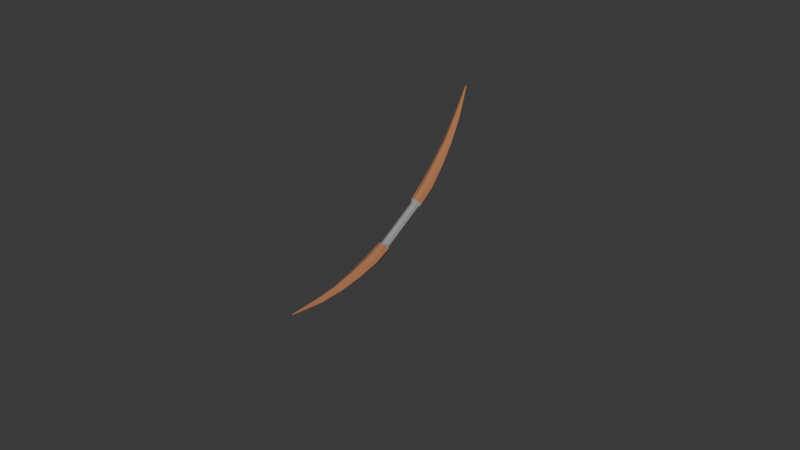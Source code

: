 # Source: arc.blend  (saved by Blender 4.3.34; exported with 4.5.12 LTS)
import bpy
from mathutils import Matrix  # noqa: F401  (used for matrix-valued properties, if any)

bpy.ops.wm.read_factory_settings(use_empty=True)
scene = bpy.context.scene
scene.name = 'Scene'

# ---- collections
col_collection = bpy.data.collections.new('Collection'); scene.collection.children.link(col_collection)
col_gltf_not_exported = bpy.data.collections.new('glTF_not_exported'); scene.collection.children.link(col_gltf_not_exported)
col_gltf_not_exported.hide_render = True
col_gltf_not_exported.hide_viewport = True

# ---- materials (node trees are filled in below, after node groups)
mat_wood = bpy.data.materials.new('Wood')
mat_wood.use_backface_culling = True
mat_wood.diffuse_color = (0.402, 0.1621, 0.07288, 1.0)
mat_gray = bpy.data.materials.new('Gray')
mat_gray.use_backface_culling = True
mat_gray.diffuse_color = (0.3108, 0.3108, 0.3108, 1.0)

# ---- material node trees
mat_wood.use_nodes = True; mat_wood.node_tree.nodes.clear()
_N = mat_wood.node_tree.nodes; _L = mat_wood.node_tree.links
n0 = _N.new('ShaderNodeBsdfPrincipled'); n0.name = 'Principled BSDF'; n0.location = (10, 300)
n0.inputs[0].default_value = (0.402, 0.1621, 0.07288, 1.0)
n0.inputs[2].default_value = 1.0
n1 = _N.new('ShaderNodeOutputMaterial'); n1.name = 'Material Output'; n1.location = (300, 300)
_L.new(n0.outputs[0], n1.inputs[0])
n1.is_active_output = True
mat_gray.use_nodes = True; mat_gray.node_tree.nodes.clear()
_N = mat_gray.node_tree.nodes; _L = mat_gray.node_tree.links
n0 = _N.new('ShaderNodeBsdfPrincipled'); n0.name = 'Principled BSDF'; n0.location = (10, 300)
n0.inputs[0].default_value = (0.3108, 0.3108, 0.3108, 1.0)
n0.inputs[2].default_value = 1.0
n1 = _N.new('ShaderNodeOutputMaterial'); n1.name = 'Material Output'; n1.location = (300, 300)
_L.new(n0.outputs[0], n1.inputs[0])
n1.is_active_output = True

# ---- world
world_world = bpy.data.worlds.new('World'); scene.world = world_world
world_world.use_nodes = True; world_world.node_tree.nodes.clear()
_N = world_world.node_tree.nodes; _L = world_world.node_tree.links
n0 = _N.new('ShaderNodeOutputWorld'); n0.name = 'World Output'; n0.location = (300, 300)
n1 = _N.new('ShaderNodeBackground'); n1.name = 'Background'; n1.location = (10, 300)
n1.inputs[0].default_value = (0.05088, 0.05088, 0.05088, 1.0)
_L.new(n1.outputs[0], n0.inputs[0])
n0.is_active_output = True
world_world.color = (0.05088, 0.05088, 0.05088)
world_world.sun_shadow_jitter_overblur = 0.0

# ---- meshes
me_arc = bpy.data.meshes.new('Arc')
me_arc.from_pydata([(1.588, -0.008288, -4.901), (1.588, 0.008288, -4.901), (1.588, -0.008288, 4.901), (1.588, 0.008288, 4.901), (1.572, -0.008288, -4.901), (1.572, 0.008288, -4.901), (1.572, -0.008288, 4.901), (1.572, 0.008288, 4.901), (0.1823, -0.1311, 1.003), (0.1202, -0.2439, 1.682), (0.006912, -0.219, 1.003), (0.1202, 0.2439, 1.682), (0.2328, 0.1379, 2.484), (0.3476, 0.2224, 2.484), (0.006912, 0.219, 1.003), (-0.01642, 0.1594, 1.682), (0.1202, 0.2439, 1.682), (-0.1685, -0.1312, 1.003), (-0.1033, -2.99e-07, 1.682), (-0.2121, -1.785e-07, 1.003), (0.226, -1.803e-07, 1.003), (0.2571, 0.1594, 1.682), (0.3439, -2.705e-07, 1.682), (0.5497, -3.475e-07, 2.484), (0.735, 0.105, 3.296), (0.8096, -4.174e-07, 3.296), (-0.01642, -0.1594, 1.682), (0.1458, -3.948e-07, 2.484), (-0.1033, -2.99e-07, 1.682), (0.3439, -2.705e-07, 1.682), (0.4629, 0.1379, 2.484), (0.5497, -3.475e-07, 2.484), (0.2571, -0.1594, 1.682), (0.3476, -0.2224, 2.484), (0.1202, -0.2439, 1.682), (0.4629, -0.1379, 2.484), (0.6507, -0.1778, 3.296), (0.3476, -0.2224, 2.484), (0.3476, 0.2224, 2.484), (0.5668, 0.105, 3.296), (0.6507, 0.1778, 3.296), (0.2328, -0.1379, 2.484), (0.492, -4.563e-07, 3.296), (0.1458, -3.945e-07, 2.484), (0.6507, 0.1778, 3.296), (1.012, 0.07108, 4.117), (1.064, 0.131, 4.102), (0.5668, -0.105, 3.296), (0.9535, -5.067e-07, 4.134), (0.492, -4.558e-07, 3.296), (0.8096, -4.174e-07, 3.296), (1.116, 0.07108, 4.087), (1.175, -4.728e-07, 4.07), (0.735, -0.105, 3.296), (1.064, -0.131, 4.102), (0.6507, -0.1778, 3.296), (1.012, -0.07108, 4.117), (1.653, -5.399e-07, 5.05), (0.9535, -5.063e-07, 4.134), (1.175, -4.728e-07, 4.07), (1.684, 0.009948, 5.05), (1.7, -5.344e-07, 5.05), (1.116, -0.07108, 4.087), (1.676, -0.02578, 5.05), (1.064, -0.131, 4.102), (1.064, 0.131, 4.102), (1.669, 0.009948, 5.05), (1.676, 0.02578, 5.05), (1.684, -5.362e-07, 5.05), (1.684, 0.009948, 5.05), (1.676, 0.02578, 5.05), (1.684, -0.009949, 5.05), (1.676, -0.02578, 5.05), (1.175, -4.728e-07, 4.07), (1.684, -0.009949, 5.05), (1.116, -0.07108, 4.087), (1.012, 0.07108, 4.117), (1.653, -5.399e-07, 5.05), (1.669, 0.009948, 5.05), (0.8096, -4.174e-07, 3.296), (1.116, -0.07108, 4.087), (0.735, -0.105, 3.296), (0.5668, 0.105, 3.296), (0.9535, -5.067e-07, 4.134), (1.012, 0.07108, 4.117), (0.2328, 0.1379, 2.484), (0.492, -4.56e-07, 3.296), (0.5668, 0.105, 3.296), (0.3439, -2.705e-07, 1.682), (0.4629, -0.1379, 2.484), (0.2571, -0.1594, 1.682), (-0.01642, 0.1594, 1.682), (0.1458, -3.945e-07, 2.484), (0.2328, 0.1379, 2.484), (0.5497, -3.475e-07, 2.484), (0.735, -0.105, 3.296), (0.4629, -0.1379, 2.484), (0.226, -1.782e-07, 1.003), (0.2571, -0.1594, 1.682), (0.1823, -0.1311, 1.003), (-0.1685, 0.1312, 1.003), (-0.1033, -2.99e-07, 1.682), (-0.01642, 0.1594, 1.682), (1.669, -0.009949, 5.05), (1.653, -5.399e-07, 5.05), (1.669, 0.009948, 5.05), (1.116, 0.07108, 4.087), (1.676, 0.02578, 5.05), (1.684, 0.009948, 5.05), (1.064, -0.131, 4.102), (1.669, -0.009949, 5.05), (1.012, -0.07108, 4.117), (0.6507, -0.1778, 3.296), (1.012, -0.07108, 4.117), (0.5668, -0.105, 3.296), (0.735, 0.105, 3.296), (1.064, 0.131, 4.102), (1.116, 0.07108, 4.087), (0.4629, 0.1379, 2.484), (0.6507, 0.1778, 3.296), (0.735, 0.105, 3.296), (0.3476, -0.2224, 2.484), (0.5668, -0.105, 3.296), (0.2328, -0.1379, 2.484), (0.1202, -0.2439, 1.682), (0.2328, -0.1379, 2.484), (-0.01642, -0.1594, 1.682), (0.1823, 0.1311, 1.003), (0.1202, 0.2439, 1.682), (0.2571, 0.1594, 1.682), (0.2571, 0.1594, 1.682), (0.3476, 0.2224, 2.484), (0.4629, 0.1379, 2.484), (0.006912, -0.219, 1.003), (-0.01642, -0.1594, 1.682), (-0.1685, -0.1312, 1.003), (0.1202, -0.2439, -1.682), (0.1823, -0.1311, -1.003), (0.006912, -0.219, -1.003), (0.1202, 0.2439, -1.682), (0.2328, 0.1379, -2.484), (-0.01642, 0.1594, -1.682), (0.006912, 0.219, -1.003), (-0.01642, 0.1594, -1.682), (-0.1685, 0.1312, -1.003), (-0.1033, 2.872e-07, -1.682), (-0.1685, -0.1312, -1.003), (-0.2121, 1.748e-07, -1.003), (0.226, 1.581e-07, -1.003), (0.2571, 0.1594, -1.682), (0.1823, 0.1311, -1.003), (0.5497, 3.403e-07, -2.484), (0.735, 0.105, -3.296), (0.4629, 0.1379, -2.484), (0.1458, 3.535e-07, -2.484), (-0.01642, -0.1594, -1.682), (-0.1033, 2.87e-07, -1.682), (0.3439, 2.578e-07, -1.682), (0.4629, 0.1379, -2.484), (0.2571, 0.1594, -1.682), (0.3476, -0.2224, -2.484), (0.2571, -0.1594, -1.682), (0.1202, -0.2439, -1.682), (0.6507, -0.1778, -3.296), (0.4629, -0.1379, -2.484), (0.3476, -0.2224, -2.484), (0.3476, 0.2224, -2.484), (0.5668, 0.105, -3.296), (0.2328, 0.1379, -2.484), (0.492, 4.278e-07, -3.296), (0.2328, -0.1379, -2.484), (0.1458, 3.469e-07, -2.484), (0.6507, 0.1778, -3.296), (1.012, 0.07108, -4.117), (0.5668, 0.105, -3.296), (0.9535, 5.092e-07, -4.134), (0.5668, -0.105, -3.296), (0.492, 4.282e-07, -3.296), (0.8096, 4.232e-07, -3.296), (1.116, 0.07108, -4.087), (0.735, 0.105, -3.296), (1.064, -0.131, -4.102), (0.735, -0.105, -3.296), (0.6507, -0.1778, -3.296), (1.653, 5.942e-07, -5.05), (1.012, -0.07108, -4.117), (0.9535, 5.094e-07, -4.134), (1.175, 4.984e-07, -4.07), (1.684, 0.009949, -5.05), (1.116, 0.07108, -4.087), (1.676, -0.02578, -5.05), (1.116, -0.07108, -4.087), (1.064, -0.131, -4.102), (1.064, 0.131, -4.102), (1.669, 0.009949, -5.05), (1.012, 0.07108, -4.117), (1.684, 5.937e-07, -5.05), (1.684, 5.937e-07, -5.05), (1.684, 0.009949, -5.05), (1.684, 0.009949, -5.05), (1.7, 5.934e-07, -5.05), (1.684, -0.009948, -5.05), (1.684, -0.009948, -5.05), (1.676, -0.02578, -5.05), (1.676, -0.02578, -5.05), (1.684, -0.009948, -5.05), (1.175, 4.984e-07, -4.07), (1.116, -0.07108, -4.087), (1.012, 0.07108, -4.117), (1.653, 5.942e-07, -5.05), (0.9535, 5.094e-07, -4.134), (1.116, -0.07108, -4.087), (0.8096, 4.232e-07, -3.296), (0.735, -0.105, -3.296), (0.5668, 0.105, -3.296), (0.9535, 5.092e-07, -4.134), (0.492, 4.282e-07, -3.296), (0.2328, 0.1379, -2.484), (0.492, 4.278e-07, -3.296), (0.1458, 3.469e-07, -2.484), (0.4629, -0.1379, -2.484), (0.3439, 2.578e-07, -1.682), (0.2571, -0.1594, -1.682), (-0.01642, 0.1594, -1.682), (0.1458, 3.538e-07, -2.484), (-0.1033, 2.871e-07, -1.682), (0.735, -0.105, -3.296), (0.5497, 3.403e-07, -2.484), (0.4629, -0.1379, -2.484), (0.2571, -0.1594, -1.682), (0.226, 1.58e-07, -1.003), (0.1823, -0.1311, -1.003), (-0.1685, 0.1312, -1.003), (-0.1033, 2.872e-07, -1.682), (-0.2121, 1.748e-07, -1.003), (1.669, -0.009948, -5.05), (1.669, 0.009949, -5.05), (1.653, 5.942e-07, -5.05), (1.116, 0.07108, -4.087), (1.676, 0.02578, -5.05), (1.064, 0.131, -4.102), (1.669, -0.009948, -5.05), (1.064, -0.131, -4.102), (1.012, -0.07108, -4.117), (1.012, -0.07108, -4.117), (0.6507, -0.1778, -3.296), (0.5668, -0.105, -3.296), (0.735, 0.105, -3.296), (1.064, 0.131, -4.102), (0.6507, 0.1778, -3.296), (0.4629, 0.1379, -2.484), (0.6507, 0.1778, -3.296), (0.3476, 0.2224, -2.484), (0.5668, -0.105, -3.296), (0.3476, -0.2224, -2.484), (0.2328, -0.1379, -2.484), (0.2328, -0.1379, -2.484), (0.1202, -0.2439, -1.682), (-0.01642, -0.1594, -1.682), (0.1823, 0.1311, -1.003), (0.1202, 0.2439, -1.682), (0.006912, 0.219, -1.003), (0.2571, 0.1594, -1.682), (0.3476, 0.2224, -2.484), (0.1202, 0.2439, -1.682), (-0.01642, -0.1594, -1.682), (0.006912, -0.219, -1.003), (-0.1685, -0.1312, -1.003), (0.1823, -0.1311, 1.003), (0.2571, -0.1594, 1.682), (0.1202, -0.2439, 1.682), (0.1202, 0.2439, 1.682), (-0.01642, 0.1594, 1.682), (0.2328, 0.1379, 2.484), (0.006912, 0.219, 1.003), (-0.1685, 0.1312, 1.003), (-0.01642, 0.1594, 1.682), (-0.1685, -0.1312, 1.003), (-0.01642, -0.1594, 1.682), (-0.1033, -2.99e-07, 1.682), (0.226, -1.782e-07, 1.003), (0.1823, 0.1311, 1.003), (0.2571, 0.1594, 1.682), (0.5497, -3.475e-07, 2.484), (0.4629, 0.1379, 2.484), (0.735, 0.105, 3.296), (-0.01642, -0.1594, 1.682), (0.2328, -0.1379, 2.484), (0.1458, -3.945e-07, 2.484), (0.3439, -2.705e-07, 1.682), (0.2571, 0.1594, 1.682), (0.4629, 0.1379, 2.484), (0.2571, -0.1594, 1.682), (0.4629, -0.1379, 2.484), (0.3476, -0.2224, 2.484), (0.4629, -0.1379, 2.484), (0.735, -0.105, 3.296), (0.6507, -0.1778, 3.296), (0.3476, 0.2224, 2.484), (0.2328, 0.1379, 2.484), (0.5668, 0.105, 3.296), (0.2328, -0.1379, 2.484), (0.5668, -0.105, 3.296), (0.492, -4.56e-07, 3.296), (0.6507, 0.1778, 3.296), (0.5668, 0.105, 3.296), (1.012, 0.07108, 4.117), (0.5668, -0.105, 3.296), (1.012, -0.07108, 4.117), (0.9535, -5.067e-07, 4.134), (0.8096, -4.174e-07, 3.296), (0.735, 0.105, 3.296), (1.116, 0.07108, 4.087), (0.735, -0.105, 3.296), (1.116, -0.07108, 4.087), (1.064, -0.131, 4.102), (1.012, -0.07108, 4.117), (1.669, -0.009949, 5.05), (1.653, -5.399e-07, 5.05), (1.175, -4.728e-07, 4.07), (1.116, 0.07108, 4.087), (1.684, 0.009948, 5.05), (1.116, -0.07108, 4.087), (1.684, -0.009949, 5.05), (1.676, -0.02578, 5.05), (1.064, 0.131, 4.102), (1.012, 0.07108, 4.117), (1.669, 0.009948, 5.05), (1.7, -5.344e-07, 5.05), (1.175, -4.728e-07, 4.07), (1.7, -5.344e-07, 5.05), (1.684, -0.009949, 5.05), (1.012, 0.07108, 4.117), (0.9535, -5.063e-07, 4.134), (1.653, -5.399e-07, 5.05), (0.8096, -4.174e-07, 3.296), (1.175, -4.728e-07, 4.07), (1.116, -0.07108, 4.087), (0.5668, 0.105, 3.296), (0.492, -4.558e-07, 3.296), (0.9535, -5.067e-07, 4.134), (0.2328, 0.1379, 2.484), (0.1458, -3.945e-07, 2.484), (0.492, -4.563e-07, 3.296), (0.3439, -2.705e-07, 1.682), (0.5497, -3.475e-07, 2.484), (0.4629, -0.1379, 2.484), (-0.01642, 0.1594, 1.682), (-0.1033, -2.99e-07, 1.682), (0.1458, -3.95e-07, 2.484), (0.5497, -3.475e-07, 2.484), (0.8096, -4.174e-07, 3.296), (0.735, -0.105, 3.296), (0.226, -1.803e-07, 1.003), (0.3439, -2.705e-07, 1.682), (0.2571, -0.1594, 1.682), (-0.1685, 0.1312, 1.003), (-0.2121, -1.785e-07, 1.003), (-0.1033, -2.99e-07, 1.682), (1.116, 0.07108, 4.087), (1.064, 0.131, 4.102), (1.676, 0.02578, 5.05), (1.064, -0.131, 4.102), (1.676, -0.02578, 5.05), (1.669, -0.009949, 5.05), (0.6507, -0.1778, 3.296), (1.064, -0.131, 4.102), (1.012, -0.07108, 4.117), (0.735, 0.105, 3.296), (0.6507, 0.1778, 3.296), (1.064, 0.131, 4.102), (0.4629, 0.1379, 2.484), (0.3476, 0.2224, 2.484), (0.6507, 0.1778, 3.296), (0.3476, -0.2224, 2.484), (0.6507, -0.1778, 3.296), (0.5668, -0.105, 3.296), (0.1202, -0.2439, 1.682), (0.3476, -0.2224, 2.484), (0.2328, -0.1379, 2.484), (0.1823, 0.1311, 1.003), (0.006912, 0.219, 1.003), (0.1202, 0.2439, 1.682), (0.2571, 0.1594, 1.682), (0.1202, 0.2439, 1.682), (0.3476, 0.2224, 2.484), (0.006912, -0.219, 1.003), (0.1202, -0.2439, 1.682), (-0.01642, -0.1594, 1.682), (0.1202, -0.2439, -1.682), (0.2571, -0.1594, -1.682), (0.1823, -0.1311, -1.003), (0.1202, 0.2439, -1.682), (0.3476, 0.2224, -2.484), (0.2328, 0.1379, -2.484), (0.006912, 0.219, -1.003), (0.1202, 0.2439, -1.682), (-0.01642, 0.1594, -1.682), (-0.1033, 2.875e-07, -1.682), (-0.01642, -0.1594, -1.682), (-0.1685, -0.1312, -1.003), (0.226, 1.621e-07, -1.003), (0.3439, 2.584e-07, -1.682), (0.2571, 0.1594, -1.682), (0.5497, 3.403e-07, -2.484), (0.8096, 4.232e-07, -3.296), (0.735, 0.105, -3.296), (0.1458, 3.481e-07, -2.484), (0.2328, -0.1379, -2.484), (-0.01642, -0.1594, -1.682), (0.3439, 2.579e-07, -1.682), (0.5497, 3.402e-07, -2.484), (0.4629, 0.1379, -2.484), (0.3476, -0.2224, -2.484), (0.4629, -0.1379, -2.484), (0.2571, -0.1594, -1.682), (0.6507, -0.1778, -3.296), (0.735, -0.105, -3.296), (0.4629, -0.1379, -2.484), (0.3476, 0.2224, -2.484), (0.6507, 0.1778, -3.296), (0.5668, 0.105, -3.296), (0.492, 4.28e-07, -3.296), (0.5668, -0.105, -3.296), (0.2328, -0.1379, -2.484), (0.6507, 0.1778, -3.296), (1.064, 0.131, -4.102), (1.012, 0.07108, -4.117), (0.9535, 5.092e-07, -4.134), (1.012, -0.07108, -4.117), (0.5668, -0.105, -3.296), (0.8096, 4.231e-07, -3.296), (1.175, 4.984e-07, -4.07), (1.116, 0.07108, -4.087), (1.064, -0.131, -4.102), (1.116, -0.07108, -4.087), (0.735, -0.105, -3.296), (1.653, 5.942e-07, -5.05), (1.669, -0.009948, -5.05), (1.012, -0.07108, -4.117), (1.175, 4.984e-07, -4.07), (1.7, 5.934e-07, -5.05), (1.684, 0.009949, -5.05), (1.676, -0.02578, -5.05), (1.684, -0.009948, -5.05), (1.116, -0.07108, -4.087), (1.064, 0.131, -4.102), (1.676, 0.02578, -5.05), (1.669, 0.009949, -5.05), (1.676, 0.02578, -5.05), (1.676, 0.02578, -5.05), (1.684, -0.009948, -5.05), (1.7, 5.934e-07, -5.05), (1.175, 4.984e-07, -4.07), (1.012, 0.07108, -4.117), (1.669, 0.009949, -5.05), (1.653, 5.942e-07, -5.05), (1.116, -0.07108, -4.087), (1.175, 4.984e-07, -4.07), (0.8096, 4.231e-07, -3.296), (0.5668, 0.105, -3.296), (1.012, 0.07108, -4.117), (0.9535, 5.092e-07, -4.134), (0.2328, 0.1379, -2.484), (0.5668, 0.105, -3.296), (0.492, 4.281e-07, -3.296), (0.4629, -0.1379, -2.484), (0.5497, 3.402e-07, -2.484), (0.3439, 2.579e-07, -1.682), (-0.01642, 0.1594, -1.682), (0.2328, 0.1379, -2.484), (0.1458, 3.48e-07, -2.484), (0.735, -0.105, -3.296), (0.8096, 4.232e-07, -3.296), (0.5497, 3.403e-07, -2.484), (0.2571, -0.1594, -1.682), (0.3439, 2.585e-07, -1.682), (0.226, 1.62e-07, -1.003), (-0.1685, 0.1312, -1.003), (-0.01642, 0.1594, -1.682), (-0.1033, 2.875e-07, -1.682), (1.116, 0.07108, -4.087), (1.684, 0.009949, -5.05), (1.676, 0.02578, -5.05), (1.669, -0.009948, -5.05), (1.676, -0.02578, -5.05), (1.064, -0.131, -4.102), (1.012, -0.07108, -4.117), (1.064, -0.131, -4.102), (0.6507, -0.1778, -3.296), (0.735, 0.105, -3.296), (1.116, 0.07108, -4.087), (1.064, 0.131, -4.102), (0.4629, 0.1379, -2.484), (0.735, 0.105, -3.296), (0.6507, 0.1778, -3.296), (0.5668, -0.105, -3.296), (0.6507, -0.1778, -3.296), (0.3476, -0.2224, -2.484), (0.2328, -0.1379, -2.484), (0.3476, -0.2224, -2.484), (0.1202, -0.2439, -1.682), (0.1823, 0.1311, -1.003), (0.2571, 0.1594, -1.682), (0.1202, 0.2439, -1.682), (0.2571, 0.1594, -1.682), (0.4629, 0.1379, -2.484), (0.3476, 0.2224, -2.484), (-0.01642, -0.1594, -1.682), (0.1202, -0.2439, -1.682), (0.006912, -0.219, -1.003), (-0.1578, -1.565e-07, 0.8796), (-0.1685, -0.1312, 1.003), (-0.2121, -1.785e-07, 1.003), (0.1568, -1.564e-07, 0.8796), (0.1823, 0.1311, 1.003), (0.226, -1.783e-07, 1.003), (0.1113, -0.1042, 0.8796), (0.006912, -0.219, 1.003), (-0.0005818, -0.1486, 0.8796), (-0.1124, 0.1042, 0.8796), (0.006912, 0.219, 1.003), (-0.0005818, 0.1486, 0.8796), (0.1113, -0.1042, 0.8796), (0.1568, 9.468e-11, -1.562e-05), (0.1568, 9.468e-11, -1.562e-05), (0.1568, 9.468e-11, -1.562e-05), (0.1568, -1.565e-07, 0.8796), (0.1113, 0.1042, 0.8796), (0.1113, 0.1042, 0.8796), (-0.0005818, 0.1486, -1.559e-05), (-0.0005818, 0.1486, -1.559e-05), (-0.0005818, 0.1486, 0.8796), (-0.1124, 0.1042, 0.8796), (-0.1578, 5.167e-09, -1.561e-05), (-0.1578, -1.565e-07, 0.8796), (-0.1124, -0.1042, 0.8796), (-0.1124, -0.1042, 0.8796), (-0.0005818, -0.1486, -1.564e-05), (-0.0005818, -0.1486, -1.564e-05), (-0.0005818, -0.1486, 0.8796), (0.1568, -1.565e-07, 0.8796), (0.1568, -1.565e-07, 0.8796), (0.1113, 0.1042, -1.56e-05), (0.1113, 0.1042, -1.56e-05), (0.1113, 0.1042, -1.56e-05), (0.1113, 0.1042, -1.56e-05), (0.1113, 0.1042, 0.8796), (-0.0005818, 0.1486, 0.8796), (-0.1124, 0.1042, -1.559e-05), (-0.1124, 0.1042, -1.559e-05), (-0.1124, 0.1042, 0.8796), (0.1568, -1.565e-07, 0.8796), (0.1823, -0.1311, 1.003), (0.1113, -0.1042, 0.8796), (-0.1578, -1.565e-07, 0.8796), (-0.1685, 0.1312, 1.003), (-0.1124, 0.1042, 0.8796), (-0.0005818, -0.1486, 0.8796), (0.1113, -0.1042, -1.564e-05), (0.1113, -0.1042, -1.564e-05), (0.1113, -0.1042, 0.8796), (-0.1578, -1.565e-07, 0.8796), (-0.1124, -0.1042, -1.563e-05), (-0.1124, -0.1042, 0.8796), (0.1113, 0.1042, 0.8796), (0.006912, 0.219, 1.003), (0.1823, 0.1311, 1.003), (-0.1124, -0.1042, 0.8796), (0.006912, -0.219, 1.003), (-0.1685, -0.1312, 1.003), (-0.1578, 1.517e-07, -0.8797), (-0.1685, -0.1312, -1.003), (-0.1124, -0.1042, -0.8797), (0.1568, 1.411e-07, -0.8797), (0.1823, 0.1311, -1.003), (0.1113, 0.1042, -0.8797), (0.006912, -0.219, -1.003), (0.1113, -0.1042, -0.8797), (-0.0005819, -0.1486, -0.8797), (0.006912, 0.219, -1.003), (-0.1124, 0.1042, -0.8797), (-0.0005819, 0.1486, -0.8797), (0.1113, -0.1042, -0.8797), (0.1113, -0.1042, -0.8797), (0.1568, 1.415e-07, -0.8797), (0.1113, 0.1042, -0.8797), (-0.0005819, 0.1486, -0.8797), (-0.1124, 0.1042, -0.8797), (-0.1578, 1.516e-07, -0.8797), (-0.1124, -0.1042, -0.8797), (-0.0005819, -0.1486, -0.8797), (0.1568, 1.415e-07, -0.8797), (0.1568, 1.415e-07, -0.8797), (0.1113, 0.1042, -0.8797), (-0.0005819, 0.1486, -0.8797), (-0.0005819, 0.1486, -0.8797), (-0.1124, 0.1042, -0.8797), (0.1823, -0.1311, -1.003), (0.1568, 1.411e-07, -0.8797), (0.1113, -0.1042, -0.8797), (-0.1685, 0.1312, -1.003), (-0.1578, 1.517e-07, -0.8797), (-0.1124, 0.1042, -0.8797), (-0.0005819, -0.1486, -0.8797), (-0.0005819, -0.1486, -0.8797), (0.1113, -0.1042, -0.8797), (-0.1578, 1.516e-07, -0.8797), (-0.1124, -0.1042, -0.8797), (0.1113, 0.1042, -0.8797), (0.006912, 0.219, -1.003), (-0.0005819, 0.1486, -0.8797), (-0.1124, -0.1042, -0.8797), (0.006912, -0.219, -1.003), (-0.0005819, -0.1486, -0.8797), (-0.1578, -1.565e-07, 0.8796), (-0.1124, -0.1042, 0.8796), (-0.1685, -0.1312, 1.003), (0.1568, -1.565e-07, 0.8796), (0.1113, 0.1042, 0.8796), (0.1823, 0.1311, 1.003), (0.1113, -0.1042, 0.8796), (0.1823, -0.1311, 1.003), (0.006912, -0.219, 1.003), (-0.1124, 0.1042, 0.8796), (-0.1685, 0.1312, 1.003), (0.006912, 0.219, 1.003), (0.1113, -0.1042, -1.564e-05), (0.1113, -0.1042, -1.564e-05), (0.1113, 0.1042, -1.56e-05), (0.1113, 0.1042, -1.56e-05), (-0.1124, 0.1042, -1.559e-05), (-0.1124, -0.1042, -1.564e-05), (0.1568, 9.468e-11, -1.562e-05), (0.1568, 9.468e-11, -1.562e-05), (-0.0005818, 0.1486, -1.559e-05), (-0.0005818, 0.1486, -1.559e-05), (0.1568, -1.564e-07, 0.8796), (0.226, -1.783e-07, 1.003), (0.1823, -0.1311, 1.003), (-0.1578, -1.565e-07, 0.8796), (-0.2121, -1.785e-07, 1.003), (-0.1685, 0.1312, 1.003), (-0.0005818, -0.1486, -1.564e-05), (-0.0005818, -0.1486, -1.564e-05), (-0.1578, 5.167e-09, -1.561e-05), (0.1113, 0.1042, 0.8796), (-0.0005818, 0.1486, 0.8796), (0.006912, 0.219, 1.003), (-0.1124, -0.1042, 0.8796), (-0.0005818, -0.1486, 0.8796), (0.006912, -0.219, 1.003), (-0.1578, 1.517e-07, -0.8797), (-0.2121, 1.746e-07, -1.003), (-0.1685, -0.1312, -1.003), (0.1568, 1.4e-07, -0.8797), (0.226, 1.577e-07, -1.003), (0.1823, 0.1311, -1.003), (0.006912, -0.219, -1.003), (0.1823, -0.1311, -1.003), (0.1113, -0.1042, -0.8797), (0.006912, 0.219, -1.003), (-0.1685, 0.1312, -1.003), (-0.1124, 0.1042, -0.8797), (0.1823, -0.1311, -1.003), (0.226, 1.577e-07, -1.003), (0.1568, 1.4e-07, -0.8797), (-0.1685, 0.1312, -1.003), (-0.2121, 1.746e-07, -1.003), (-0.1578, 1.517e-07, -0.8797), (0.1113, 0.1042, -0.8797), (0.1823, 0.1311, -1.003), (0.006912, 0.219, -1.003), (-0.1124, -0.1042, -0.8797), (-0.1685, -0.1312, -1.003), (0.006912, -0.219, -1.003)], [], [(2, 3, 7), (2, 7, 6), (4, 5, 1), (4, 1, 0), (8, 9, 10), (11, 12, 13), (14, 15, 16), (17, 18, 19), (20, 21, 22), (23, 24, 25), (26, 27, 28), (29, 30, 31), (32, 33, 34), (35, 36, 37), (38, 39, 40), (41, 42, 43), (44, 45, 46), (47, 48, 49), (50, 51, 52), (53, 54, 55), (56, 57, 58), (59, 60, 61), (62, 63, 64), (65, 66, 67), (68, 69, 70), (71, 68, 72), (73, 74, 75), (76, 77, 78), (79, 80, 81), (82, 83, 84), (85, 86, 87), (88, 89, 90), (91, 92, 93), (94, 95, 96), (97, 98, 99), (100, 101, 102), (103, 68, 104), (68, 105, 104), (106, 107, 108), (109, 110, 111), (112, 113, 114), (115, 116, 117), (118, 119, 120), (121, 122, 123), (124, 125, 126), (127, 128, 129), (130, 131, 132), (133, 134, 135), (136, 137, 138), (139, 140, 141), (142, 143, 144), (145, 146, 147), (148, 149, 150), (151, 152, 153), (154, 155, 156), (157, 158, 159), (160, 161, 162), (163, 164, 165), (166, 167, 168), (169, 170, 171), (172, 173, 174), (175, 176, 177), (178, 179, 180), (181, 182, 183), (184, 185, 186), (187, 188, 189), (190, 191, 192), (193, 194, 195), (196, 198, 200), (197, 202, 204), (205, 206, 207), (208, 209, 210), (211, 212, 213), (214, 215, 216), (217, 218, 219), (220, 221, 222), (223, 224, 225), (226, 227, 228), (229, 230, 231), (232, 233, 234), (235, 196, 203), (236, 196, 237), (238, 239, 240), (241, 242, 243), (244, 245, 246), (247, 248, 249), (250, 251, 252), (253, 254, 255), (256, 257, 258), (259, 260, 261), (262, 263, 264), (265, 266, 267), (268, 269, 270), (271, 272, 273), (274, 275, 276), (277, 278, 279), (280, 281, 282), (283, 284, 285), (286, 287, 288), (289, 290, 291), (292, 293, 294), (295, 296, 297), (298, 299, 300), (301, 302, 303), (304, 305, 306), (307, 308, 309), (310, 311, 312), (313, 314, 315), (316, 317, 318), (319, 320, 321), (322, 323, 324), (325, 326, 327), (68, 328, 69), (71, 328, 68), (329, 330, 331), (332, 333, 334), (335, 336, 337), (338, 339, 340), (341, 342, 343), (344, 345, 346), (347, 348, 349), (350, 351, 352), (353, 354, 355), (356, 357, 358), (103, 72, 68), (68, 70, 105), (359, 360, 361), (362, 363, 364), (365, 366, 367), (368, 369, 370), (371, 372, 373), (374, 375, 376), (377, 378, 379), (380, 381, 382), (383, 384, 385), (386, 387, 388), (389, 390, 391), (392, 393, 394), (395, 396, 397), (398, 399, 400), (401, 402, 403), (404, 405, 406), (407, 408, 409), (410, 411, 412), (413, 414, 415), (416, 417, 418), (419, 420, 421), (422, 423, 424), (425, 426, 427), (428, 429, 430), (431, 432, 433), (434, 435, 436), (437, 438, 439), (440, 441, 442), (443, 444, 445), (446, 447, 448), (197, 450, 199), (196, 200, 201), (451, 452, 453), (454, 455, 456), (457, 458, 459), (460, 461, 462), (463, 464, 465), (466, 467, 468), (469, 470, 471), (472, 473, 474), (475, 476, 477), (478, 479, 480), (235, 237, 196), (236, 449, 196), (481, 482, 483), (484, 485, 486), (487, 488, 489), (490, 491, 492), (493, 494, 495), (496, 497, 498), (499, 500, 501), (502, 503, 504), (505, 506, 507), (508, 509, 510), (511, 512, 513), (514, 515, 516), (517, 518, 519), (520, 521, 522), (523, 526, 527), (528, 530, 532), (533, 534, 535), (536, 538, 540), (541, 544, 547), (548, 549, 551), (552, 553, 554), (555, 556, 557), (558, 559, 561), (562, 563, 564), (565, 566, 567), (568, 569, 570), (571, 572, 573), (574, 575, 576), (577, 578, 579), (580, 581, 582), (524, 583, 585), (530, 586, 587), (534, 588, 589), (539, 590, 591), (543, 592, 594), (549, 595, 597), (598, 599, 600), (601, 602, 603), (559, 604, 606), (563, 607, 608), (609, 610, 611), (612, 613, 614), (615, 616, 617), (618, 619, 620), (621, 622, 623), (624, 625, 626), (523, 628, 526), (529, 630, 531), (533, 631, 534), (537, 632, 539), (542, 633, 545), (548, 635, 549), (637, 638, 639), (640, 641, 642), (558, 643, 559), (562, 645, 563), (646, 647, 648), (649, 650, 651), (652, 653, 654), (655, 656, 657), (658, 659, 660), (661, 662, 663), (525, 627, 584), (530, 629, 586), (534, 631, 588), (539, 632, 590), (546, 634, 593), (550, 636, 596), (664, 665, 666), (667, 668, 669), (560, 644, 605), (563, 645, 607), (670, 671, 672), (673, 674, 675)])
me_arc.polygons.foreach_set('use_smooth', [0, 0, 0, 0, 1, 1, 0, 1, 1, 1, 1, 1, 1, 1, 1, 1, 1, 1, 1, 1, 1, 1, 1, 1, 1, 0, 1, 1, 1, 1, 1, 1, 1, 1, 1, 1, 0, 0, 1, 1, 1, 1, 1, 1, 1, 0, 0, 1, 1, 1, 1, 1, 1, 1, 1, 1, 1, 1, 1, 1, 1, 1, 1, 1, 1, 1, 1, 1, 0, 1, 1, 1, 1, 1, 1, 1, 1, 1, 1, 1, 0, 0, 1, 1, 1, 1, 1, 1, 1, 1, 1, 1, 1, 1, 1, 1, 1, 1, 1, 1, 0, 1, 1, 1, 1, 1, 1, 1, 1, 1, 1, 1, 0, 0, 1, 1, 1, 1, 1, 1, 1, 1, 1, 1, 0, 0, 1, 1, 1, 1, 1, 1, 0, 1, 1, 0, 0, 1, 1, 1, 1, 1, 1, 1, 0, 1, 1, 1, 1, 1, 1, 1, 1, 1, 1, 1, 1, 0, 1, 1, 1, 1, 1, 1, 1, 1, 1, 1, 0, 0, 1, 1, 1, 1, 1, 1, 1, 0, 0, 1, 1, 1, 1, 1, 0, 0, 0, 0, 0, 0, 1, 1, 0, 0, 1, 1, 1, 1, 1, 1, 0, 0, 0, 0, 0, 0, 1, 1, 0, 0, 1, 1, 1, 1, 1, 1, 0, 0, 0, 0, 0, 0, 1, 1, 0, 0, 1, 1, 1, 1, 1, 1, 0, 0, 0, 1, 0, 0, 1, 1, 0, 0, 1, 1])
me_arc.polygons.foreach_set('material_index', [0, 0, 0, 0, 0, 0, 0, 0, 0, 0, 0, 0, 0, 0, 0, 0, 0, 0, 0, 0, 0, 0, 0, 0, 0, 0, 0, 0, 0, 0, 0, 0, 0, 0, 0, 0, 0, 0, 0, 0, 0, 0, 0, 0, 0, 0, 0, 0, 0, 0, 0, 0, 0, 0, 0, 0, 0, 0, 0, 0, 0, 0, 0, 0, 0, 0, 0, 0, 0, 0, 0, 0, 0, 0, 0, 0, 0, 0, 0, 0, 0, 0, 0, 0, 0, 0, 0, 0, 0, 0, 0, 0, 0, 0, 0, 0, 0, 0, 0, 0, 0, 0, 0, 0, 0, 0, 0, 0, 0, 0, 0, 0, 0, 0, 0, 0, 0, 0, 0, 0, 0, 0, 0, 0, 0, 0, 0, 0, 0, 0, 0, 0, 0, 0, 0, 0, 0, 0, 0, 0, 0, 0, 0, 0, 0, 0, 0, 0, 0, 0, 0, 0, 0, 0, 0, 0, 0, 0, 0, 0, 0, 0, 0, 0, 0, 0, 0, 0, 0, 0, 0, 0, 0, 0, 0, 0, 0, 0, 0, 0, 1, 1, 1, 1, 1, 1, 1, 1, 1, 1, 1, 1, 1, 1, 1, 1, 1, 1, 1, 1, 1, 1, 1, 1, 1, 1, 1, 1, 1, 1, 1, 1, 1, 1, 1, 1, 1, 1, 1, 1, 1, 1, 1, 1, 1, 1, 1, 1, 1, 1, 1, 1, 1, 1, 1, 1, 1, 1, 1, 1, 1, 1, 1, 1])
_uv = me_arc.uv_layers.new(name='UVMap')
_uv.uv.foreach_set('vector', [0.375, 0.25, 0.625, 0.25, 0.625, 0.5, 0.375, 0.25, 0.625, 0.5, 0.375, 0.5, 0.375, 0.75, 0.625, 0.75, 0.625, 1.0, 0.375, 0.75, 0.625, 1.0, 0.375, 1.0, 0.375, 0.5, 0.375, 0.375, 0.375, 0.375, 0.375, 0.875, 0.375, 1.0, 0.375, 0.875, 0.375, 0.875, 0.375, 1.0, 0.375, 0.875, 0.375, 0.25, 0.375, 0.125, 0.375, 0.125, 0.375, 0.625, 0.375, 0.75, 0.375, 0.625, 0.375, 0.625, 0.375, 0.75, 0.375, 0.625, 0.375, 0.25, 0.375, 0.125, 0.375, 0.125, 0.375, 0.625, 0.375, 0.75, 0.375, 0.625, 0.375, 0.5, 0.375, 0.375, 0.375, 0.375, 0.375, 0.5, 0.375, 0.375, 0.375, 0.375, 0.375, 0.875, 0.375, 1.0, 0.375, 0.875, 0.375, 0.25, 0.375, 0.125, 0.375, 0.125, 0.2421, 0.75, 0.1093, 0.75, 0.2421, 0.75, 0.1093, 0.5, 0.1093, 0.625, 0.1093, 0.625, 0.375, 0.625, 0.375, 0.75, 0.375, 0.625, 0.375, 0.5, 0.2421, 0.5, 0.2421, 0.5, 0.1093, 0.5, 0.1093, 0.625, 0.1093, 0.625, 0.375, 0.625, 0.375, 0.75, 0.375, 0.625, 0.375, 0.5, 0.2421, 0.5, 0.2421, 0.5, 0.2421, 0.75, 0.1093, 0.75, 0.2421, 0.75, 0.2421, 0.625, 0.375, 0.75, 0.2421, 0.75, 0.375, 0.5, 0.2421, 0.625, 0.2421, 0.5, 0.375, 0.625, 0.375, 0.5, 0.375, 0.5, 0.1093, 0.75, 0.1093, 0.625, 0.1093, 0.75, 0.375, 0.625, 0.375, 0.5, 0.375, 0.5, 0.1093, 0.75, 0.1093, 0.625, 0.1093, 0.75, 0.375, 0.0, 0.375, 0.125, 0.375, 0.0, 0.375, 0.625, 0.375, 0.5, 0.375, 0.5, 0.375, 0.0, 0.375, 0.125, 0.375, 0.0, 0.375, 0.625, 0.375, 0.5, 0.375, 0.5, 0.375, 0.625, 0.375, 0.5, 0.375, 0.5, 0.375, 0.0, 0.375, 0.125, 0.375, 0.0, 0.1093, 0.5, 0.2421, 0.625, 0.1093, 0.625, 0.2421, 0.625, 0.1093, 0.75, 0.1093, 0.625, 0.375, 0.75, 0.2421, 0.75, 0.375, 0.75, 0.2421, 0.5, 0.1093, 0.5, 0.1093, 0.5, 0.2421, 0.5, 0.1093, 0.5, 0.1093, 0.5, 0.375, 0.75, 0.2421, 0.75, 0.375, 0.75, 0.375, 0.75, 0.375, 0.875, 0.375, 0.75, 0.375, 0.375, 0.375, 0.25, 0.375, 0.25, 0.375, 0.375, 0.375, 0.25, 0.375, 0.25, 0.375, 0.75, 0.375, 0.875, 0.375, 0.75, 0.375, 0.75, 0.375, 0.875, 0.375, 0.75, 0.375, 0.375, 0.375, 0.25, 0.375, 0.25, 0.375, 0.375, 0.375, 0.5, 0.375, 0.375, 0.375, 0.875, 0.375, 1.0, 0.375, 1.0, 0.375, 0.875, 0.375, 1.0, 0.375, 1.0, 0.375, 0.125, 0.375, 0.25, 0.375, 0.125, 0.375, 0.625, 0.375, 0.75, 0.375, 0.75, 0.375, 0.625, 0.375, 0.75, 0.375, 0.75, 0.375, 0.125, 0.375, 0.25, 0.375, 0.125, 0.375, 0.625, 0.375, 0.75, 0.375, 0.75, 0.375, 0.375, 0.375, 0.5, 0.375, 0.375, 0.375, 0.375, 0.375, 0.5, 0.375, 0.375, 0.375, 0.875, 0.375, 1.0, 0.375, 1.0, 0.375, 0.125, 0.375, 0.25, 0.375, 0.125, 0.2421, 0.75, 0.1093, 0.75, 0.1093, 0.75, 0.1093, 0.625, 0.1093, 0.5, 0.1093, 0.625, 0.375, 0.625, 0.375, 0.75, 0.375, 0.75, 0.2421, 0.5, 0.375, 0.5, 0.2421, 0.5, 0.1093, 0.625, 0.1093, 0.5, 0.1093, 0.625, 0.375, 0.625, 0.375, 0.75, 0.375, 0.75, 0.2421, 0.5, 0.375, 0.5, 0.2421, 0.5, 0.2421, 0.75, 0.1093, 0.75, 0.1093, 0.75, 0.2421, 0.625, 0.375, 0.75, 0.375, 0.625, 0.2421, 0.625, 0.375, 0.5, 0.2421, 0.5, 0.375, 0.5, 0.375, 0.625, 0.375, 0.5, 0.1093, 0.75, 0.1093, 0.625, 0.1093, 0.625, 0.375, 0.5, 0.375, 0.625, 0.375, 0.5, 0.1093, 0.75, 0.1093, 0.625, 0.1093, 0.625, 0.375, 0.0, 0.375, 0.125, 0.375, 0.125, 0.375, 0.5, 0.375, 0.625, 0.375, 0.5, 0.375, 0.0, 0.375, 0.125, 0.375, 0.125, 0.375, 0.5, 0.375, 0.625, 0.375, 0.5, 0.375, 0.5, 0.375, 0.625, 0.375, 0.5, 0.375, 0.0, 0.375, 0.125, 0.375, 0.125, 0.1093, 0.5, 0.2421, 0.625, 0.2421, 0.5, 0.1093, 0.75, 0.2421, 0.625, 0.1093, 0.625, 0.375, 0.75, 0.2421, 0.75, 0.2421, 0.75, 0.1093, 0.5, 0.2421, 0.5, 0.1093, 0.5, 0.1093, 0.5, 0.2421, 0.5, 0.1093, 0.5, 0.375, 0.75, 0.2421, 0.75, 0.2421, 0.75, 0.375, 0.75, 0.375, 0.875, 0.375, 0.875, 0.375, 0.25, 0.375, 0.375, 0.375, 0.25, 0.375, 0.25, 0.375, 0.375, 0.375, 0.25, 0.375, 0.75, 0.375, 0.875, 0.375, 0.875, 0.375, 0.75, 0.375, 0.875, 0.375, 0.875, 0.375, 0.25, 0.375, 0.375, 0.375, 0.25, 0.375, 0.5, 0.375, 0.5, 0.375, 0.375, 0.375, 0.875, 0.375, 1.0, 0.375, 1.0, 0.375, 0.875, 0.375, 1.0, 0.375, 1.0, 0.375, 0.25, 0.375, 0.25, 0.375, 0.125, 0.375, 0.625, 0.375, 0.75, 0.375, 0.75, 0.375, 0.625, 0.375, 0.75, 0.375, 0.75, 0.375, 0.25, 0.375, 0.25, 0.375, 0.125, 0.375, 0.625, 0.375, 0.75, 0.375, 0.75, 0.375, 0.5, 0.375, 0.5, 0.375, 0.375, 0.375, 0.5, 0.375, 0.5, 0.375, 0.375, 0.375, 0.875, 0.375, 1.0, 0.375, 1.0, 0.375, 0.25, 0.375, 0.25, 0.375, 0.125, 0.2421, 0.75, 0.1093, 0.75, 0.1093, 0.75, 0.1093, 0.5, 0.1093, 0.5, 0.1093, 0.625, 0.375, 0.625, 0.375, 0.75, 0.375, 0.75, 0.375, 0.5, 0.375, 0.5, 0.2421, 0.5, 0.1093, 0.5, 0.1093, 0.5, 0.1093, 0.625, 0.375, 0.625, 0.375, 0.75, 0.375, 0.75, 0.375, 0.5, 0.375, 0.5, 0.2421, 0.5, 0.2421, 0.75, 0.1093, 0.75, 0.1093, 0.75, 0.2421, 0.625, 0.375, 0.625, 0.375, 0.75, 0.375, 0.5, 0.375, 0.625, 0.2421, 0.625, 0.375, 0.625, 0.375, 0.625, 0.375, 0.5, 0.1093, 0.75, 0.1093, 0.625, 0.1093, 0.625, 0.375, 0.625, 0.375, 0.625, 0.375, 0.5, 0.1093, 0.75, 0.1093, 0.625, 0.1093, 0.625, 0.375, 0.0, 0.375, 0.125, 0.375, 0.125, 0.375, 0.625, 0.375, 0.625, 0.375, 0.5, 0.375, 0.0, 0.375, 0.125, 0.375, 0.125, 0.375, 0.625, 0.375, 0.625, 0.375, 0.5, 0.375, 0.625, 0.375, 0.625, 0.375, 0.5, 0.375, 0.0, 0.375, 0.125, 0.375, 0.125, 0.1093, 0.5, 0.2421, 0.5, 0.2421, 0.625, 0.2421, 0.625, 0.2421, 0.75, 0.1093, 0.75, 0.375, 0.75, 0.2421, 0.75, 0.2421, 0.75, 0.2421, 0.5, 0.2421, 0.5, 0.1093, 0.5, 0.2421, 0.5, 0.2421, 0.5, 0.1093, 0.5, 0.375, 0.75, 0.2421, 0.75, 0.2421, 0.75, 0.375, 0.75, 0.375, 0.875, 0.375, 0.875, 0.375, 0.375, 0.375, 0.375, 0.375, 0.25, 0.375, 0.375, 0.375, 0.375, 0.375, 0.25, 0.375, 0.75, 0.375, 0.875, 0.375, 0.875, 0.375, 0.75, 0.375, 0.875, 0.375, 0.875, 0.375, 0.375, 0.375, 0.375, 0.375, 0.25, 0.375, 0.375, 0.375, 0.5, 0.375, 0.5, 0.375, 0.875, 0.375, 0.875, 0.375, 1.0, 0.375, 0.875, 0.375, 0.875, 0.375, 1.0, 0.375, 0.125, 0.375, 0.25, 0.375, 0.25, 0.375, 0.625, 0.375, 0.625, 0.375, 0.75, 0.375, 0.625, 0.375, 0.625, 0.375, 0.75, 0.375, 0.125, 0.375, 0.25, 0.375, 0.25, 0.375, 0.625, 0.375, 0.625, 0.375, 0.75, 0.375, 0.375, 0.375, 0.5, 0.375, 0.5, 0.375, 0.375, 0.375, 0.5, 0.375, 0.5, 0.375, 0.875, 0.375, 0.875, 0.375, 1.0, 0.375, 0.125, 0.375, 0.25, 0.375, 0.25, 0.2421, 0.75, 0.2421, 0.75, 0.1093, 0.75, 0.1093, 0.625, 0.1093, 0.5, 0.1093, 0.5, 0.375, 0.625, 0.375, 0.625, 0.375, 0.75, 0.2421, 0.5, 0.375, 0.5, 0.375, 0.5, 0.1093, 0.625, 0.1093, 0.5, 0.1093, 0.5, 0.375, 0.625, 0.375, 0.625, 0.375, 0.75, 0.2421, 0.5, 0.375, 0.5, 0.375, 0.5, 0.2421, 0.75, 0.2421, 0.75, 0.1093, 0.75, 0.2421, 0.625, 0.2421, 0.75, 0.375, 0.75, 0.2421, 0.625, 0.375, 0.625, 0.375, 0.5, 0.375, 0.5, 0.375, 0.625, 0.375, 0.625, 0.1093, 0.75, 0.1093, 0.75, 0.1093, 0.625, 0.375, 0.5, 0.375, 0.625, 0.375, 0.625, 0.1093, 0.75, 0.1093, 0.75, 0.1093, 0.625, 0.375, 0.0, 0.375, 0.0, 0.375, 0.125, 0.375, 0.5, 0.375, 0.625, 0.375, 0.625, 0.375, 0.0, 0.375, 0.0, 0.375, 0.125, 0.375, 0.5, 0.375, 0.625, 0.375, 0.625, 0.375, 0.5, 0.375, 0.625, 0.375, 0.625, 0.375, 0.0, 0.375, 0.0, 0.375, 0.125, 0.1093, 0.5, 0.1093, 0.625, 0.2421, 0.625, 0.1093, 0.75, 0.2421, 0.75, 0.2421, 0.625, 0.375, 0.75, 0.375, 0.75, 0.2421, 0.75, 0.1093, 0.5, 0.2421, 0.5, 0.2421, 0.5, 0.1093, 0.5, 0.2421, 0.5, 0.2421, 0.5, 0.375, 0.75, 0.375, 0.75, 0.2421, 0.75, 0.375, 0.75, 0.375, 0.75, 0.375, 0.875, 0.375, 0.25, 0.375, 0.375, 0.375, 0.375, 0.375, 0.25, 0.375, 0.375, 0.375, 0.375, 0.375, 0.75, 0.375, 0.75, 0.375, 0.875, 0.375, 0.75, 0.375, 0.75, 0.375, 0.875, 0.375, 0.25, 0.375, 0.375, 0.375, 0.375, 0.375, 0.125, 0.375, 0.25, 0.375, 0.125, 0.375, 0.625, 0.375, 0.75, 0.375, 0.625, 0.375, 0.5, 0.375, 0.375, 0.375, 0.375, 0.375, 1.0, 0.375, 0.875, 0.375, 0.875, 0.375, 0.5, 0.375, 0.625, 0.375, 0.625, 0.375, 0.75, 0.375, 0.875, 0.375, 0.875, 0.375, 0.0, 0.375, 0.125, 0.375, 0.125, 0.375, 0.25, 0.375, 0.375, 0.375, 0.375, 0.375, 0.625, 0.375, 0.75, 0.375, 0.75, 0.375, 0.875, 0.375, 1.0, 0.375, 1.0, 0.375, 0.625, 0.375, 0.5, 0.375, 0.5, 0.375, 0.125, 0.375, 0.0, 0.375, 0.0, 0.375, 0.375, 0.375, 0.5, 0.375, 0.5, 0.375, 0.125, 0.375, 0.25, 0.375, 0.25, 0.375, 0.75, 0.375, 0.875, 0.375, 0.75, 0.375, 0.25, 0.375, 0.375, 0.375, 0.25, 0.375, 0.125, 0.375, 0.25, 0.375, 0.25, 0.375, 0.625, 0.375, 0.75, 0.375, 0.75, 0.375, 0.375, 0.375, 0.5, 0.375, 0.375, 0.375, 0.875, 0.375, 1.0, 0.375, 0.875, 0.375, 0.625, 0.375, 0.5, 0.375, 0.625, 0.375, 0.875, 0.375, 0.75, 0.375, 0.875, 0.375, 0.125, 0.375, 0.0, 0.375, 0.125, 0.375, 0.375, 0.375, 0.25, 0.375, 0.375, 0.375, 0.75, 0.375, 0.625, 0.375, 0.75, 0.375, 1.0, 0.375, 0.875, 0.375, 1.0, 0.375, 0.5, 0.375, 0.625, 0.375, 0.5, 0.375, 0.0, 0.375, 0.125, 0.375, 0.0, 0.375, 0.5, 0.375, 0.375, 0.375, 0.5, 0.375, 0.25, 0.375, 0.125, 0.375, 0.25, 0.375, 0.75, 0.375, 0.875, 0.375, 0.875, 0.375, 0.25, 0.375, 0.375, 0.375, 0.375, 0.375, 0.125, 0.375, 0.25, 0.375, 0.25, 0.375, 0.625, 0.375, 0.75, 0.375, 0.75, 0.375, 0.5, 0.375, 0.5, 0.375, 0.375, 0.375, 1.0, 0.375, 1.0, 0.375, 0.875, 0.375, 0.5, 0.375, 0.5, 0.375, 0.625, 0.375, 0.75, 0.375, 0.75, 0.375, 0.875, 0.375, 0.0, 0.375, 0.0, 0.375, 0.125, 0.375, 0.25, 0.375, 0.25, 0.375, 0.375, 0.375, 0.625, 0.375, 0.625, 0.375, 0.75, 0.375, 0.875, 0.375, 0.875, 0.375, 1.0, 0.375, 0.625, 0.375, 0.625, 0.375, 0.5, 0.375, 0.125, 0.375, 0.125, 0.375, 0.0, 0.375, 0.375, 0.375, 0.375, 0.375, 0.5, 0.375, 0.125, 0.375, 0.125, 0.375, 0.25, 0.375, 0.75, 0.375, 0.875, 0.375, 0.875, 0.375, 0.25, 0.375, 0.375, 0.375, 0.375, 0.375, 0.125, 0.375, 0.125, 0.375, 0.25, 0.375, 0.625, 0.375, 0.625, 0.375, 0.75, 0.375, 0.375, 0.375, 0.5, 0.375, 0.5, 0.375, 0.875, 0.375, 1.0, 0.375, 1.0, 0.375, 0.625, 0.375, 0.5, 0.375, 0.5, 0.375, 0.875, 0.375, 0.75, 0.375, 0.75, 0.375, 0.125, 0.375, 0.0, 0.375, 0.0, 0.375, 0.375, 0.375, 0.25, 0.375, 0.25, 0.375, 0.75, 0.375, 0.625, 0.375, 0.625, 0.375, 1.0, 0.375, 0.875, 0.375, 0.875, 0.375, 0.5, 0.375, 0.625, 0.375, 0.625, 0.375, 0.0, 0.375, 0.125, 0.375, 0.125, 0.375, 0.5, 0.375, 0.375, 0.375, 0.375, 0.375, 0.25, 0.375, 0.125, 0.375, 0.125, 0.375, 0.75, 0.375, 0.75, 0.375, 0.875, 0.375, 0.25, 0.375, 0.25, 0.375, 0.375])
me_arc.materials.append(mat_wood)
me_arc.materials.append(mat_gray)
me_arc.update()
me_arc.normals_split_custom_set([tuple(v) for v in zip(*[iter([1.221e-05, 0.0, 1.0, 1.221e-05, 0.0, 1.0, 1.221e-05, 0.0, 1.0, 0.0, 0.0, 1.0, 0.0, 0.0, 1.0, 0.0, 0.0, 1.0, 0.0, 0.0, -1.0, 0.0, 0.0, -1.0, 0.0, 0.0, -1.0, 0.0, 0.0, -1.0, 0.0, 0.0, -1.0, 0.0, 0.0, -1.0, 0.4422, -0.8906, -0.1068, 0.4422, -0.8905, -0.1068, 0.4422, -0.8905, -0.1068, -0.5825, 0.7913, 0.1858, -0.5825, 0.7913, 0.1858, -0.5825, 0.7913, 0.1859, -0.5252, 0.8491, 0.0565, -0.5252, 0.8491, 0.0565, -0.5252, 0.8491, 0.0565, -0.9378, -0.3125, 0.151, -0.9378, -0.3125, 0.151, -0.9379, -0.3125, 0.1509, 0.8674, 0.474, -0.1512, 0.8674, 0.474, -0.1512, 0.8674, 0.474, -0.1512, 0.7867, 0.564, -0.251, 0.7867, 0.564, -0.251, 0.7867, 0.564, -0.251, -0.8431, -0.4684, 0.2641, -0.8431, -0.4684, 0.2641, -0.8431, -0.4684, 0.2641, 0.8246, 0.5248, -0.2113, 0.8246, 0.5248, -0.2113, 0.8246, 0.5248, -0.2113, 0.5192, -0.8454, -0.1254, 0.5192, -0.8454, -0.1254, 0.5192, -0.8454, -0.1254, 0.5859, -0.7915, -0.1738, 0.5859, -0.7915, -0.1738, 0.5859, -0.7915, -0.1738, -0.63, 0.7269, 0.2732, -0.63, 0.7269, 0.2732, -0.63, 0.7269, 0.2732, -0.7982, -0.4989, 0.3375, -0.7982, -0.4989, 0.3375, -0.7982, -0.4989, 0.3375, -0.6568, 0.6568, 0.3703, -0.6568, 0.6568, 0.3703, -0.6568, 0.6568, 0.3703, -0.7451, -0.5288, 0.4065, -0.7451, -0.5288, 0.4065, -0.7451, -0.5288, 0.4065, 0.688, 0.6498, -0.3232, 0.688, 0.6497, -0.3232, 0.688, 0.6498, -0.3232, 0.6276, -0.7265, -0.2799, 0.6276, -0.7265, -0.2799, 0.6276, -0.7266, -0.2795, -0.6213, -0.6212, 0.4776, -0.6213, -0.6212, 0.4776, -0.6213, -0.6212, 0.4776, 0.5184, 0.8101, -0.274, 0.5184, 0.8101, -0.274, 0.5184, 0.8101, -0.274, 0.6624, -0.6624, -0.3501, 0.6624, -0.6624, -0.3501, 0.6624, -0.6624, -0.3501, -0.7567, 0.3783, 0.5332, -0.7567, 0.3783, 0.5332, -0.7567, 0.3783, 0.5332, -7.83e-05, -9.916e-06, 1.0, -7.831e-05, -9.869e-06, 1.0, -7.826e-05, -9.932e-06, 1.0, 0.0003973, -5.03e-05, 1.0, 0.0003973, -5.03e-05, 1.0, 0.0003973, -5.03e-05, 1.0, 0.6807, -0.6382, -0.3597, 0.6807, -0.6382, -0.3597, 0.6807, -0.6382, -0.3597, -0.4928, 0.7744, 0.3969, -0.4928, 0.7744, 0.3969, -0.4928, 0.7744, 0.3969, 0.7578, -0.553, -0.3464, 0.7578, -0.553, -0.3464, 0.7578, -0.553, -0.3464, -0.6633, 0.6407, 0.3867, -0.6634, 0.6405, 0.3869, -0.6634, 0.6404, 0.3869, -0.7663, 0.5445, 0.341, -0.7663, 0.5445, 0.341, -0.7663, 0.5445, 0.341, 0.8597, -0.4667, -0.2077, 0.8597, -0.4667, -0.2077, 0.8597, -0.4667, -0.2077, -0.8142, 0.5167, 0.2648, -0.8142, 0.5167, 0.2648, -0.8142, 0.5167, 0.2648, 0.8229, -0.5087, -0.253, 0.8229, -0.5087, -0.253, 0.8229, -0.5087, -0.253, 0.9428, -0.312, -0.1172, 0.9428, -0.3119, -0.1172, 0.9428, -0.312, -0.1172, -0.8638, 0.4729, 0.1739, -0.8638, 0.4729, 0.1739, -0.8638, 0.4729, 0.1739, 8.796e-08, -2.408e-05, 1.0, 8.796e-08, -2.408e-05, 1.0, 8.796e-08, -2.408e-05, 1.0, 2.376e-05, 2.408e-05, 1.0, 2.376e-05, 2.408e-05, 1.0, 2.376e-05, 2.408e-05, 1.0, 0.7986, 0.3993, -0.4502, 0.7986, 0.3993, -0.4502, 0.7986, 0.3993, -0.4502, -0.6104, -0.6381, 0.4692, -0.6104, -0.6381, 0.4692, -0.6104, -0.6381, 0.4692, -0.6161, -0.701, 0.3593, -0.616, -0.701, 0.3593, -0.616, -0.701, 0.3593, 0.6745, 0.6745, -0.3002, 0.6745, 0.6745, -0.3002, 0.6745, 0.6745, -0.3002, 0.6441, 0.7424, -0.1846, 0.644, 0.7424, -0.1846, 0.644, 0.7424, -0.1846, -0.5705, -0.7764, 0.2679, -0.5705, -0.7764, 0.2679, -0.5705, -0.7764, 0.2679, -0.5201, -0.8342, 0.1832, -0.5201, -0.8342, 0.1832, -0.5201, -0.8342, 0.1832, 0.5229, 0.8473, -0.09291, 0.5227, 0.8474, -0.09312, 0.5229, 0.8473, -0.09291, 0.5864, 0.7997, -0.1289, 0.5864, 0.7997, -0.1289, 0.5864, 0.7997, -0.1289, -0.4464, -0.8926, 0.06289, -0.4464, -0.8926, 0.06289, -0.4465, -0.8926, 0.0629, 0.4421, -0.8906, 0.1068, 0.4421, -0.8906, 0.1068, 0.4422, -0.8906, 0.1068, -0.5201, 0.8342, -0.1832, -0.5201, 0.8342, -0.1832, -0.5201, 0.8342, -0.1832, -0.4466, 0.8925, -0.06293, -0.4465, 0.8926, -0.0629, -0.4466, 0.8925, -0.06293, -0.9379, -0.3125, -0.1509, -0.9378, -0.3125, -0.151, -0.9379, -0.3125, -0.1509, 0.9428, 0.3119, 0.1172, 0.9428, 0.312, 0.1172, 0.9428, 0.312, 0.1172, 0.8229, 0.5087, 0.253, 0.8229, 0.5087, 0.253, 0.8229, 0.5087, 0.253, -0.8431, -0.4684, -0.2641, -0.8431, -0.4684, -0.2641, -0.8431, -0.4684, -0.2641, 0.8597, 0.4666, 0.2077, 0.8596, 0.4668, 0.2077, 0.8597, 0.4667, 0.2077, 0.5192, -0.8454, 0.1254, 0.5192, -0.8454, 0.1254, 0.5192, -0.8454, 0.1254, 0.5859, -0.7915, 0.1738, 0.5859, -0.7915, 0.1738, 0.5859, -0.7915, 0.1738, -0.5705, 0.7764, -0.2679, -0.5705, 0.7764, -0.2679, -0.5705, 0.7764, -0.2679, -0.7982, -0.4989, -0.3375, -0.7982, -0.4989, -0.3375, -0.7982, -0.4989, -0.3375, -0.616, 0.701, -0.3593, -0.6161, 0.701, -0.3593, -0.616, 0.701, -0.3593, -0.7451, -0.5288, -0.4065, -0.7451, -0.5288, -0.4065, -0.7451, -0.5288, -0.4065, 0.7578, 0.553, 0.3464, 0.7578, 0.553, 0.3464, 0.7578, 0.553, 0.3464, 0.6276, -0.7265, 0.2799, 0.6276, -0.7267, 0.2794, 0.6276, -0.7267, 0.2794, -0.6213, -0.6212, -0.4776, -0.6213, -0.6212, -0.4776, -0.6213, -0.6212, -0.4776, 0.6807, 0.6381, 0.3598, 0.6807, 0.6381, 0.3598, 0.6807, 0.6381, 0.3598, 0.6624, -0.6624, 0.3501, 0.6624, -0.6624, 0.3501, 0.6624, -0.6624, 0.3501, -0.6104, 0.6382, -0.4692, -0.6104, 0.6382, -0.4692, -0.6104, 0.6382, -0.4692, 0.0, 0.0, -1.0, 0.0, 0.0, -1.0, 0.0, 0.0, -1.0, -0.2834, -1.014e-05, -0.959, -0.2834, -1.591e-05, -0.959, -0.2834, 2.66e-06, -0.959, 0.6807, -0.6382, 0.3597, 0.6807, -0.6382, 0.3597, 0.6807, -0.6382, 0.3597, -0.6213, 0.6212, -0.4776, -0.6213, 0.6212, -0.4776, -0.6213, 0.6212, -0.4776, 0.7578, -0.553, 0.3464, 0.7578, -0.553, 0.3464, 0.7578, -0.553, 0.3464, -0.7451, 0.5288, -0.4065, -0.7451, 0.5288, -0.4065, -0.7451, 0.5288, -0.4065, -0.7983, 0.4989, -0.3375, -0.7982, 0.4989, -0.3375, -0.7983, 0.4989, -0.3375, 0.8597, -0.4667, 0.2077, 0.8597, -0.4667, 0.2077, 0.8597, -0.4667, 0.2077, -0.8431, 0.4684, -0.2641, -0.8431, 0.4684, -0.2641, -0.8431, 0.4684, -0.2641, 0.8229, -0.5087, 0.253, 0.8229, -0.5087, 0.253, 0.8229, -0.5087, 0.253, 0.9428, -0.312, 0.1172, 0.9428, -0.312, 0.1172, 0.9428, -0.312, 0.1172, -0.9378, 0.3126, -0.151, -0.9378, 0.3125, -0.151, -0.9378, 0.3126, -0.151, 0.0, 0.0, -1.0, 0.0, 0.0, -1.0, 0.0, 0.0, -1.0, -5.516e-06, -2.385e-05, -1.0, -5.516e-06, -2.385e-05, -1.0, -5.516e-06, -2.385e-05, -1.0, 0.6624, 0.6624, 0.3501, 0.6624, 0.6624, 0.3501, 0.6624, 0.6624, 0.3501, -0.6104, -0.6381, -0.4692, -0.6104, -0.6381, -0.4692, -0.6104, -0.6381, -0.4692, -0.616, -0.701, -0.3593, -0.616, -0.701, -0.3593, -0.616, -0.701, -0.3593, 0.6276, 0.7267, 0.2793, 0.6276, 0.7266, 0.2795, 0.6276, 0.7267, 0.2793, 0.5859, 0.7915, 0.1738, 0.5859, 0.7915, 0.1738, 0.5859, 0.7915, 0.1738, -0.5705, -0.7764, -0.2678, -0.5704, -0.7764, -0.268, -0.5705, -0.7764, -0.2679, -0.5201, -0.8342, -0.1832, -0.5201, -0.8342, -0.1832, -0.5201, -0.8342, -0.1832, 0.4421, 0.8906, 0.1068, 0.4421, 0.8906, 0.1068, 0.4421, 0.8906, 0.1068, 0.5192, 0.8454, 0.1254, 0.5192, 0.8454, 0.1254, 0.5192, 0.8454, 0.1254, -0.4466, -0.8925, -0.06293, -0.4465, -0.8926, -0.0629, -0.4465, -0.8926, -0.0629, 0.5227, -0.8474, -0.09311, 0.5227, -0.8474, -0.09311, 0.5227, -0.8474, -0.09311, -0.5201, 0.8342, 0.1832, -0.5201, 0.8342, 0.1832, -0.5201, 0.8342, 0.1832, -0.4469, 0.8924, 0.06299, -0.4469, 0.8924, 0.06299, -0.4469, 0.8924, 0.06299, -0.8637, -0.473, 0.1739, -0.8637, -0.473, 0.1739, -0.8637, -0.473, 0.1739, 0.9428, 0.3119, -0.1172, 0.9428, 0.3119, -0.1172, 0.9428, 0.3119, -0.1172, 0.8229, 0.5087, -0.253, 0.8229, 0.5087, -0.253, 0.8229, 0.5087, -0.253, -0.8142, -0.5167, 0.2648, -0.8142, -0.5167, 0.2648, -0.8142, -0.5167, 0.2648, 0.8597, 0.4667, -0.2077, 0.8597, 0.4667, -0.2077, 0.8597, 0.4667, -0.2077, 0.5864, -0.7997, -0.1289, 0.5864, -0.7997, -0.1289, 0.5864, -0.7997, -0.1289, 0.6441, -0.7423, -0.1846, 0.6441, -0.7423, -0.1846, 0.6441, -0.7423, -0.1846, -0.5704, 0.7764, 0.2679, -0.5704, 0.7764, 0.2679, -0.5704, 0.7764, 0.268, -0.7663, -0.5445, 0.3411, -0.7663, -0.5445, 0.3411, -0.7663, -0.5445, 0.3411, -0.616, 0.701, 0.3593, -0.616, 0.701, 0.3593, -0.616, 0.701, 0.3593, -0.6632, -0.6409, 0.3865, -0.6633, -0.6407, 0.3867, -0.6633, -0.6407, 0.3867, 0.7578, 0.553, -0.3464, 0.7578, 0.553, -0.3464, 0.7578, 0.553, -0.3464, 0.6745, -0.6745, -0.3002, 0.6745, -0.6745, -0.3002, 0.6745, -0.6745, -0.3002, -0.4928, -0.7744, 0.3969, -0.4928, -0.7744, 0.3969, -0.4928, -0.7744, 0.3969, 0.6807, 0.6382, -0.3597, 0.6807, 0.6382, -0.3597, 0.6807, 0.6382, -0.3597, 0.7986, -0.3993, -0.4502, 0.7986, -0.3993, -0.4502, 0.7986, -0.3993, -0.4502, -0.6104, 0.6381, 0.4692, -0.6104, 0.6381, 0.4692, -0.6104, 0.6381, 0.4692, 4.775e-05, 4.793e-05, 1.0, 4.775e-05, 4.793e-05, 1.0, 4.775e-05, 4.793e-05, 1.0, 2.341e-05, -4.793e-05, 1.0, 2.341e-05, -4.793e-05, 1.0, 2.341e-05, -4.793e-05, 1.0, 0.5184, -0.8101, -0.274, 0.5184, -0.8101, -0.274, 0.5184, -0.8101, -0.274, -0.6213, 0.6212, 0.4776, -0.6213, 0.6212, 0.4776, -0.6213, 0.6212, 0.4776, 0.688, -0.6497, -0.3232, 0.688, -0.6497, -0.3232, 0.688, -0.6497, -0.3232, -0.7451, 0.5288, 0.4065, -0.7451, 0.5288, 0.4065, -0.7451, 0.5288, 0.4065, -0.7982, 0.4989, 0.3375, -0.7982, 0.499, 0.3375, -0.7982, 0.4989, 0.3375, 0.8246, -0.5248, -0.2113, 0.8246, -0.5248, -0.2113, 0.8246, -0.5248, -0.2113, -0.8431, 0.4684, 0.2641, -0.8431, 0.4684, 0.2641, -0.8431, 0.4684, 0.2641, 0.7867, -0.564, -0.251, 0.7867, -0.564, -0.251, 0.7867, -0.564, -0.251, 0.8674, -0.474, -0.1512, 0.8675, -0.474, -0.1512, 0.8674, -0.474, -0.1512, -0.9378, 0.3125, 0.151, -0.9378, 0.3126, 0.151, -0.9378, 0.3126, 0.151, 0.0, 1.159e-05, 1.0, 0.0, 1.159e-05, 1.0, 0.0, 1.159e-05, 1.0, 0.0001971, 1.664e-05, 1.0, 0.0001971, 1.665e-05, 1.0, 0.0001971, 1.665e-05, 1.0, 0.6624, 0.6624, -0.3501, 0.6624, 0.6624, -0.3501, 0.6624, 0.6624, -0.3501, -0.7567, -0.3784, 0.5332, -0.7567, -0.3784, 0.5332, -0.7567, -0.3784, 0.5332, -0.6568, -0.6568, 0.3703, -0.6568, -0.6568, 0.3703, -0.6568, -0.6568, 0.3703, 0.6276, 0.7266, -0.2795, 0.6276, 0.7265, -0.2799, 0.6276, 0.7266, -0.2795, 0.5859, 0.7915, -0.1738, 0.5859, 0.7915, -0.1738, 0.5859, 0.7915, -0.1738, -0.63, -0.727, 0.2732, -0.63, -0.727, 0.2732, -0.63, -0.727, 0.2732, -0.5822, -0.7914, 0.1862, -0.5822, -0.7914, 0.1862, -0.5822, -0.7914, 0.1862, 0.4422, 0.8906, -0.1068, 0.4422, 0.8906, -0.1068, 0.4422, 0.8906, -0.1068, 0.5192, 0.8454, -0.1254, 0.5192, 0.8454, -0.1254, 0.5192, 0.8454, -0.1254, -0.5252, -0.8491, 0.0565, -0.5252, -0.8491, 0.0565, -0.5252, -0.8491, 0.0565, 0.5229, -0.8473, 0.09291, 0.5229, -0.8473, 0.09291, 0.5229, -0.8473, 0.09291, -0.5824, 0.7913, -0.186, -0.5822, 0.7914, -0.1862, -0.5822, 0.7914, -0.1862, -0.525, 0.8493, -0.05652, -0.525, 0.8493, -0.05652, -0.5252, 0.8491, -0.0565, -0.8637, -0.4731, -0.1739, -0.8637, -0.4731, -0.1739, -0.8637, -0.4731, -0.1739, 0.8674, 0.474, 0.1512, 0.8674, 0.474, 0.1512, 0.8674, 0.474, 0.1512, 0.7867, 0.564, 0.251, 0.7867, 0.564, 0.251, 0.7867, 0.564, 0.251, -0.8142, -0.5166, -0.2649, -0.8142, -0.5167, -0.2648, -0.8142, -0.5167, -0.2648, 0.8246, 0.5248, 0.2113, 0.8246, 0.5248, 0.2113, 0.8246, 0.5248, 0.2113, 0.5864, -0.7997, 0.1289, 0.5864, -0.7997, 0.1289, 0.5864, -0.7997, 0.1289, 0.6441, -0.7423, 0.1846, 0.6441, -0.7423, 0.1846, 0.6441, -0.7423, 0.1846, -0.63, 0.7269, -0.2733, -0.63, 0.7269, -0.2733, -0.63, 0.7269, -0.2733, -0.7663, -0.5445, -0.341, -0.7663, -0.5445, -0.341, -0.7663, -0.5445, -0.341, -0.6569, 0.6568, -0.3703, -0.6568, 0.6568, -0.3703, -0.6568, 0.6568, -0.3703, -0.6633, -0.6407, -0.3867, -0.6634, -0.6405, -0.3869, -0.6632, -0.6409, -0.3865, 0.688, 0.6498, 0.3232, 0.688, 0.6497, 0.3232, 0.688, 0.6497, 0.3232, 0.6745, -0.6745, 0.3002, 0.6745, -0.6745, 0.3002, 0.6745, -0.6745, 0.3002, -0.4928, -0.7744, -0.3969, -0.4928, -0.7744, -0.3969, -0.4928, -0.7744, -0.3969, 0.5184, 0.81, 0.274, 0.5184, 0.81, 0.274, 0.5184, 0.81, 0.274, 0.7987, -0.3993, 0.4502, 0.7987, -0.3993, 0.4502, 0.7987, -0.3993, 0.4502, -0.7567, 0.3783, -0.5332, -0.7567, 0.3783, -0.5332, -0.7567, 0.3783, -0.5332, -0.2834, -2.63e-06, -0.959, -0.2834, -1.307e-05, -0.959, -0.2834, -1.516e-06, -0.959, 0.0, 0.0, -1.0, 0.0, 0.0, -1.0, 0.0, 0.0, -1.0, 0.5184, -0.81, 0.274, 0.5184, -0.81, 0.274, 0.5184, -0.81, 0.274, -0.4927, 0.7744, -0.3968, -0.4928, 0.7744, -0.3969, -0.4928, 0.7744, -0.3969, 0.688, -0.6497, 0.3232, 0.688, -0.6497, 0.3232, 0.688, -0.6498, 0.3232, -0.6634, 0.6406, -0.3868, -0.6632, 0.6409, -0.3865, -0.6632, 0.6409, -0.3865, -0.7663, 0.5445, -0.3411, -0.7663, 0.5445, -0.341, -0.7663, 0.5445, -0.341, 0.8246, -0.5248, 0.2113, 0.8246, -0.5247, 0.2113, 0.8246, -0.5248, 0.2113, -0.8142, 0.5167, -0.2648, -0.8142, 0.5167, -0.2648, -0.8142, 0.5167, -0.2648, 0.7867, -0.564, 0.251, 0.7867, -0.564, 0.251, 0.7867, -0.564, 0.251, 0.8674, -0.474, 0.1512, 0.8674, -0.474, 0.1512, 0.8674, -0.474, 0.1512, -0.8637, 0.473, -0.1739, -0.8637, 0.473, -0.1739, -0.8637, 0.4731, -0.1739, 5.516e-06, 2.385e-05, -1.0, 5.516e-06, 2.385e-05, -1.0, 5.516e-06, 2.385e-05, -1.0, 0.0, 0.0, -1.0, 0.0, 0.0, -1.0, 0.0, 0.0, -1.0, 0.7987, 0.3993, 0.4502, 0.7987, 0.3993, 0.4502, 0.7987, 0.3993, 0.4502, -0.7567, -0.3784, -0.5332, -0.7567, -0.3784, -0.5332, -0.7567, -0.3784, -0.5332, -0.6568, -0.6568, -0.3703, -0.6568, -0.6568, -0.3703, -0.6568, -0.6568, -0.3703, 0.6745, 0.6745, 0.3002, 0.6745, 0.6745, 0.3002, 0.6745, 0.6745, 0.3002, 0.6441, 0.7423, 0.1846, 0.6441, 0.7423, 0.1846, 0.6441, 0.7423, 0.1846, -0.63, -0.7269, -0.2733, -0.63, -0.7269, -0.2733, -0.63, -0.7269, -0.2733, -0.5824, -0.7913, -0.186, -0.5825, -0.7913, -0.1858, -0.5825, -0.7913, -0.1859, 0.5229, 0.8473, 0.09291, 0.5229, 0.8473, 0.09291, 0.5229, 0.8473, 0.09291, 0.5864, 0.7997, 0.1289, 0.5864, 0.7997, 0.1289, 0.5866, 0.7996, 0.1285, -0.5252, -0.8491, -0.0565, -0.5252, -0.8491, -0.0565, -0.525, -0.8493, -0.05652, -0.872, -0.2983, -0.3881, -0.872, -0.2983, -0.3881, -0.872, -0.2983, -0.3881, 0.8366, 0.2789, -0.4716, 0.8366, 0.2789, -0.4716, 0.8366, 0.2789, -0.4716, 0.3187, -0.8113, -0.4901, 0.3187, -0.8113, -0.4901, 0.3187, -0.8113, -0.4901, -0.3218, 0.8312, -0.4534, -0.3218, 0.8312, -0.4534, -0.3217, 0.8312, -0.4535, 0.9164, -0.4003, -6.984e-08, 0.9164, -0.4003, -6.984e-08, 0.9164, -0.4003, -6.984e-08, 0.3691, 0.9294, 1.612e-07, 0.3691, 0.9294, 1.612e-07, 0.3691, 0.9294, 1.612e-07, -0.9165, 0.4001, 7.45e-08, -0.9165, 0.4001, 7.45e-08, -0.9165, 0.4001, 7.45e-08, -0.3693, -0.9293, -1.608e-07, -0.3693, -0.9293, -1.608e-07, -0.3693, -0.9293, -1.608e-07, 0.9164, 0.4003, 7.605e-08, 0.9164, 0.4003, 7.605e-08, 0.9164, 0.4003, 7.605e-08, -0.3693, 0.9293, 1.467e-07, -0.3693, 0.9293, 1.467e-07, -0.3693, 0.9293, 1.467e-07, 0.7782, -0.3424, -0.5264, 0.7782, -0.3424, -0.5264, 0.7782, -0.3424, -0.5264, -0.8238, 0.3455, -0.4494, -0.8238, 0.3455, -0.4494, -0.8238, 0.3455, -0.4494, 0.3691, -0.9294, -1.554e-07, 0.3691, -0.9294, -1.554e-07, 0.3691, -0.9294, -1.554e-07, -0.9165, -0.4001, -8.227e-08, -0.9165, -0.4001, -8.227e-08, -0.9165, -0.4001, -8.227e-08, 0.4167, 0.809, -0.4146, 0.4167, 0.809, -0.4146, 0.4167, 0.809, -0.4146, -0.4155, -0.831, -0.3698, -0.4155, -0.831, -0.3699, -0.4155, -0.831, -0.3699, -0.8238, -0.3454, 0.4494, -0.8238, -0.3454, 0.4494, -0.8238, -0.3454, 0.4494, 0.7782, 0.3424, 0.5264, 0.7782, 0.3424, 0.5264, 0.7782, 0.3424, 0.5264, 0.3187, -0.8113, 0.4901, 0.3187, -0.8113, 0.4901, 0.3187, -0.8113, 0.4901, -0.3218, 0.8312, 0.4534, -0.3218, 0.8312, 0.4534, -0.3218, 0.8312, 0.4534, 0.9164, -0.4003, -9.312e-08, 0.9164, -0.4003, -9.312e-08, 0.9164, -0.4003, -9.312e-08, 0.3691, 0.9294, 1.232e-07, 0.3691, 0.9294, 1.232e-07, 0.3691, 0.9294, 1.232e-07, -0.9165, 0.4001, 9.778e-08, -0.9165, 0.4001, 9.778e-08, -0.9165, 0.4001, 9.778e-08, -0.3693, -0.9293, -1.408e-07, -0.3693, -0.9293, -1.408e-07, -0.3693, -0.9293, -1.408e-07, 0.9164, 0.4003, 6.518e-08, 0.9164, 0.4003, 6.518e-08, 0.9164, 0.4003, 6.518e-08, -0.3693, 0.9293, 1.761e-07, -0.3693, 0.9293, 1.761e-07, -0.3693, 0.9293, 1.761e-07, 0.7782, -0.3424, 0.5264, 0.7782, -0.3424, 0.5264, 0.7782, -0.3424, 0.5264, -0.8238, 0.3454, 0.4494, -0.8238, 0.3454, 0.4494, -0.8238, 0.3454, 0.4494, 0.3691, -0.9294, -1.76e-07, 0.3691, -0.9294, -1.76e-07, 0.3691, -0.9294, -1.76e-07, -0.9165, -0.4001, -5.122e-08, -0.9165, -0.4001, -5.122e-08, -0.9165, -0.4001, -5.122e-08, 0.3187, 0.8113, 0.4901, 0.3187, 0.8113, 0.4901, 0.3187, 0.8113, 0.4901, -0.3217, -0.8312, 0.4535, -0.3217, -0.8312, 0.4535, -0.3217, -0.8312, 0.4535, -0.8238, -0.3455, -0.4494, -0.8238, -0.3455, -0.4494, -0.8238, -0.3455, -0.4494, 0.7782, 0.3424, -0.5264, 0.7782, 0.3424, -0.5264, 0.7782, 0.3424, -0.5264, 0.4167, -0.809, -0.4146, 0.4167, -0.809, -0.4146, 0.4167, -0.809, -0.4146, -0.4155, 0.831, -0.3699, -0.4155, 0.831, -0.3699, -0.4155, 0.831, -0.3699, 0.9164, -0.4003, -5.587e-08, 0.9164, -0.4003, -5.587e-08, 0.9164, -0.4003, -5.587e-08, 0.3691, 0.9294, 1.76e-07, 0.3691, 0.9294, 1.76e-07, 0.3691, 0.9294, 1.76e-07, -0.9165, 0.4001, 4.191e-08, -0.9165, 0.4001, 4.191e-08, -0.9165, 0.4001, 4.191e-08, -0.3693, -0.9293, -1.232e-07, -0.3693, -0.9293, -1.232e-07, -0.3693, -0.9293, -1.232e-07, 0.9164, 0.4003, 6.984e-08, 0.9164, 0.4003, 6.984e-08, 0.9164, 0.4003, 6.984e-08, -0.3693, 0.9293, 2.113e-07, -0.3693, 0.9293, 2.113e-07, -0.3693, 0.9293, 2.113e-07, 0.8366, -0.2788, -0.4716, 0.8366, -0.2789, -0.4716, 0.8366, -0.2788, -0.4716, -0.872, 0.2983, -0.3881, -0.872, 0.2983, -0.3881, -0.872, 0.2983, -0.3881, 0.3691, -0.9294, -1.408e-07, 0.3691, -0.9294, -1.408e-07, 0.3691, -0.9294, -1.408e-07, -0.9165, -0.4001, -7.45e-08, -0.9165, -0.4001, -7.45e-08, -0.9165, -0.4001, -7.45e-08, 0.3187, 0.8113, -0.4901, 0.3187, 0.8113, -0.4901, 0.3187, 0.8113, -0.4901, -0.3217, -0.8312, -0.4535, -0.3217, -0.8312, -0.4535, -0.3217, -0.8312, -0.4535, -0.872, -0.2983, 0.3881, -0.872, -0.2983, 0.3881, -0.872, -0.2983, 0.3881, 0.8366, 0.2788, 0.4716, 0.8366, 0.2789, 0.4716, 0.8366, 0.2789, 0.4716, 0.4167, -0.809, 0.4146, 0.4167, -0.809, 0.4146, 0.4167, -0.809, 0.4146, -0.4156, 0.8309, 0.37, -0.4155, 0.831, 0.3699, -0.4155, 0.831, 0.3699, 0.9164, -0.4003, -1.118e-07, 0.9164, -0.4003, -1.118e-07, 0.9164, -0.4003, -1.118e-07, 0.3691, 0.9294, 1.349e-07, 0.3691, 0.9294, 1.349e-07, 0.3691, 0.9294, 1.349e-07, -0.9165, 0.4001, 9.935e-08, -0.9165, 0.4001, 9.935e-08, -0.9165, 0.4001, 9.935e-08, -0.3693, -0.9293, -1.526e-07, -0.3693, -0.9293, -1.526e-07, -0.3693, -0.9293, -1.526e-07, 0.9164, 0.4003, 3.259e-08, 0.9164, 0.4003, 3.259e-08, 0.9164, 0.4003, 3.259e-08, -0.3693, 0.9293, 1.37e-07, -0.3693, 0.9293, 1.37e-07, -0.3693, 0.9293, 1.37e-07, 0.8366, -0.2788, 0.4715, 0.8366, -0.2788, 0.4715, 0.8366, -0.2788, 0.4715, -0.872, 0.2983, 0.3881, -0.872, 0.2983, 0.3881, -0.872, 0.2983, 0.3881, 0.3691, -0.9294, -1.584e-07, 0.3691, -0.9294, -1.584e-07, 0.3691, -0.9294, -1.584e-07, -0.9165, -0.4001, -3.259e-08, -0.9165, -0.4001, -3.259e-08, -0.9165, -0.4001, -3.259e-08, 0.4167, 0.809, 0.4146, 0.4167, 0.809, 0.4146, 0.4167, 0.809, 0.4146, -0.4155, -0.831, 0.3699, -0.4155, -0.831, 0.3699, -0.4155, -0.831, 0.3699])] * 3)])
me_icosphere = bpy.data.meshes.new('Icosphere')
me_icosphere.from_pydata([(0.0, 0.0, -1.0), (0.7236, -0.5257, -0.4472), (-0.2764, -0.8506, -0.4472), (-0.8944, 0.0, -0.4472), (-0.2764, 0.8506, -0.4472), (0.7236, 0.5257, -0.4472), (0.2764, -0.8506, 0.4472), (-0.7236, -0.5257, 0.4472), (-0.7236, 0.5257, 0.4472), (0.2764, 0.8506, 0.4472), (0.8944, 0.0, 0.4472), (0.0, 0.0, 1.0), (-0.1625, -0.5, -0.8507), (0.4253, -0.309, -0.8507), (0.2629, -0.809, -0.5257), (0.8506, 0.0, -0.5257), (0.4253, 0.309, -0.8507), (-0.5257, 0.0, -0.8507), (-0.6882, -0.5, -0.5257), (-0.1625, 0.5, -0.8507), (-0.6882, 0.5, -0.5257), (0.2629, 0.809, -0.5257), (0.9511, -0.309, 0.0), (0.9511, 0.309, 0.0), (0.0, -1.0, 0.0), (0.5878, -0.809, 0.0), (-0.9511, -0.309, 0.0), (-0.5878, -0.809, 0.0), (-0.5878, 0.809, 0.0), (-0.9511, 0.309, 0.0), (0.5878, 0.809, 0.0), (0.0, 1.0, 0.0), (0.6882, -0.5, 0.5257), (-0.2629, -0.809, 0.5257), (-0.8506, 0.0, 0.5257), (-0.2629, 0.809, 0.5257), (0.6882, 0.5, 0.5257), (0.1625, -0.5, 0.8507), (0.5257, 0.0, 0.8507), (-0.4253, -0.309, 0.8507), (-0.4253, 0.309, 0.8507), (0.1625, 0.5, 0.8507)], [], [(0, 13, 12), (1, 13, 15), (0, 12, 17), (0, 17, 19), (0, 19, 16), (1, 15, 22), (2, 14, 24), (3, 18, 26), (4, 20, 28), (5, 21, 30), (1, 22, 25), (2, 24, 27), (3, 26, 29), (4, 28, 31), (5, 30, 23), (6, 32, 37), (7, 33, 39), (8, 34, 40), (9, 35, 41), (10, 36, 38), (38, 41, 11), (38, 36, 41), (36, 9, 41), (41, 40, 11), (41, 35, 40), (35, 8, 40), (40, 39, 11), (40, 34, 39), (34, 7, 39), (39, 37, 11), (39, 33, 37), (33, 6, 37), (37, 38, 11), (37, 32, 38), (32, 10, 38), (23, 36, 10), (23, 30, 36), (30, 9, 36), (31, 35, 9), (31, 28, 35), (28, 8, 35), (29, 34, 8), (29, 26, 34), (26, 7, 34), (27, 33, 7), (27, 24, 33), (24, 6, 33), (25, 32, 6), (25, 22, 32), (22, 10, 32), (30, 31, 9), (30, 21, 31), (21, 4, 31), (28, 29, 8), (28, 20, 29), (20, 3, 29), (26, 27, 7), (26, 18, 27), (18, 2, 27), (24, 25, 6), (24, 14, 25), (14, 1, 25), (22, 23, 10), (22, 15, 23), (15, 5, 23), (16, 21, 5), (16, 19, 21), (19, 4, 21), (19, 20, 4), (19, 17, 20), (17, 3, 20), (17, 18, 3), (17, 12, 18), (12, 2, 18), (15, 16, 5), (15, 13, 16), (13, 0, 16), (12, 14, 2), (12, 13, 14), (13, 1, 14)])
_uv = me_icosphere.uv_layers.new(name='UVMap')
_uv.uv.foreach_set('vector', [0.1818, 0.0, 0.2273, 0.07873, 0.1364, 0.07873, 0.2727, 0.1575, 0.3182, 0.07873, 0.3636, 0.1575, 0.9091, 0.0, 0.9545, 0.07873, 0.8636, 0.07873, 0.7273, 0.0, 0.7727, 0.07873, 0.6818, 0.07873, 0.5455, 0.0, 0.5909, 0.07873, 0.5, 0.07873, 0.2727, 0.1575, 0.3636, 0.1575, 0.3182, 0.2362, 0.09091, 0.1575, 0.1818, 0.1575, 0.1364, 0.2362, 0.8182, 0.1575, 0.9091, 0.1575, 0.8636, 0.2362, 0.6364, 0.1575, 0.7273, 0.1575, 0.6818, 0.2362, 0.4545, 0.1575, 0.5455, 0.1575, 0.5, 0.2362, 0.2727, 0.1575, 0.3182, 0.2362, 0.2273, 0.2362, 0.09091, 0.1575, 0.1364, 0.2362, 0.04546, 0.2362, 0.8182, 0.1575, 0.8636, 0.2362, 0.7727, 0.2362, 0.6364, 0.1575, 0.6818, 0.2362, 0.5909, 0.2362, 0.4545, 0.1575, 0.5, 0.2362, 0.4091, 0.2362, 0.1818, 0.3149, 0.2727, 0.3149, 0.2273, 0.3937, 0.0, 0.3149, 0.09091, 0.3149, 0.04546, 0.3937, 0.7273, 0.3149, 0.8182, 0.3149, 0.7727, 0.3937, 0.5455, 0.3149, 0.6364, 0.3149, 0.5909, 0.3937, 0.3636, 0.3149, 0.4545, 0.3149, 0.4091, 0.3937, 0.4091, 0.3937, 0.5, 0.3937, 0.4545, 0.4724, 0.4091, 0.3937, 0.4545, 0.3149, 0.5, 0.3937, 0.4545, 0.3149, 0.5455, 0.3149, 0.5, 0.3937, 0.5909, 0.3937, 0.6818, 0.3937, 0.6364, 0.4724, 0.5909, 0.3937, 0.6364, 0.3149, 0.6818, 0.3937, 0.6364, 0.3149, 0.7273, 0.3149, 0.6818, 0.3937, 0.7727, 0.3937, 0.8636, 0.3937, 0.8182, 0.4724, 0.7727, 0.3937, 0.8182, 0.3149, 0.8636, 0.3937, 0.8182, 0.3149, 0.9091, 0.3149, 0.8636, 0.3937, 0.04546, 0.3937, 0.1364, 0.3937, 0.09091, 0.4724, 0.04546, 0.3937, 0.09091, 0.3149, 0.1364, 0.3937, 0.09091, 0.3149, 0.1818, 0.3149, 0.1364, 0.3937, 0.2273, 0.3937, 0.3182, 0.3937, 0.2727, 0.4724, 0.2273, 0.3937, 0.2727, 0.3149, 0.3182, 0.3937, 0.2727, 0.3149, 0.3636, 0.3149, 0.3182, 0.3937, 0.4091, 0.2362, 0.4545, 0.3149, 0.3636, 0.3149, 0.4091, 0.2362, 0.5, 0.2362, 0.4545, 0.3149, 0.5, 0.2362, 0.5455, 0.3149, 0.4545, 0.3149, 0.5909, 0.2362, 0.6364, 0.3149, 0.5455, 0.3149, 0.5909, 0.2362, 0.6818, 0.2362, 0.6364, 0.3149, 0.6818, 0.2362, 0.7273, 0.3149, 0.6364, 0.3149, 0.7727, 0.2362, 0.8182, 0.3149, 0.7273, 0.3149, 0.7727, 0.2362, 0.8636, 0.2362, 0.8182, 0.3149, 0.8636, 0.2362, 0.9091, 0.3149, 0.8182, 0.3149, 0.04546, 0.2362, 0.09091, 0.3149, 0.0, 0.3149, 0.04546, 0.2362, 0.1364, 0.2362, 0.09091, 0.3149, 0.1364, 0.2362, 0.1818, 0.3149, 0.09091, 0.3149, 0.2273, 0.2362, 0.2727, 0.3149, 0.1818, 0.3149, 0.2273, 0.2362, 0.3182, 0.2362, 0.2727, 0.3149, 0.3182, 0.2362, 0.3636, 0.3149, 0.2727, 0.3149, 0.5, 0.2362, 0.5909, 0.2362, 0.5455, 0.3149, 0.5, 0.2362, 0.5455, 0.1575, 0.5909, 0.2362, 0.5455, 0.1575, 0.6364, 0.1575, 0.5909, 0.2362, 0.6818, 0.2362, 0.7727, 0.2362, 0.7273, 0.3149, 0.6818, 0.2362, 0.7273, 0.1575, 0.7727, 0.2362, 0.7273, 0.1575, 0.8182, 0.1575, 0.7727, 0.2362, 0.8636, 0.2362, 0.9545, 0.2362, 0.9091, 0.3149, 0.8636, 0.2362, 0.9091, 0.1575, 0.9545, 0.2362, 0.9091, 0.1575, 1.0, 0.1575, 0.9545, 0.2362, 0.1364, 0.2362, 0.2273, 0.2362, 0.1818, 0.3149, 0.1364, 0.2362, 0.1818, 0.1575, 0.2273, 0.2362, 0.1818, 0.1575, 0.2727, 0.1575, 0.2273, 0.2362, 0.3182, 0.2362, 0.4091, 0.2362, 0.3636, 0.3149, 0.3182, 0.2362, 0.3636, 0.1575, 0.4091, 0.2362, 0.3636, 0.1575, 0.4545, 0.1575, 0.4091, 0.2362, 0.5, 0.07873, 0.5455, 0.1575, 0.4545, 0.1575, 0.5, 0.07873, 0.5909, 0.07873, 0.5455, 0.1575, 0.5909, 0.07873, 0.6364, 0.1575, 0.5455, 0.1575, 0.6818, 0.07873, 0.7273, 0.1575, 0.6364, 0.1575, 0.6818, 0.07873, 0.7727, 0.07873, 0.7273, 0.1575, 0.7727, 0.07873, 0.8182, 0.1575, 0.7273, 0.1575, 0.8636, 0.07873, 0.9091, 0.1575, 0.8182, 0.1575, 0.8636, 0.07873, 0.9545, 0.07873, 0.9091, 0.1575, 0.9545, 0.07873, 1.0, 0.1575, 0.9091, 0.1575, 0.3636, 0.1575, 0.4091, 0.07873, 0.4545, 0.1575, 0.3636, 0.1575, 0.3182, 0.07873, 0.4091, 0.07873, 0.3182, 0.07873, 0.3636, 0.0, 0.4091, 0.07873, 0.1364, 0.07873, 0.1818, 0.1575, 0.09091, 0.1575, 0.1364, 0.07873, 0.2273, 0.07873, 0.1818, 0.1575, 0.2273, 0.07873, 0.2727, 0.1575, 0.1818, 0.1575])
me_icosphere.update()
arm_armature = bpy.data.armatures.new('Armature')  # bones are not reproduced

# ---- objects
ob_armature = bpy.data.objects.new('Armature', arm_armature)
ob_arc = bpy.data.objects.new('Arc', me_arc)
ob_icosphere = bpy.data.objects.new('Icosphere', me_icosphere)

# ---- transforms, parenting, visibility, modifiers, constraints
ob_armature.location = (0.0, 0.0, 0.0)
ob_armature.rotation_mode = 'QUATERNION'
ob_armature.rotation_quaternion = (0.683, -0.183, -0.183, -0.683)
ob_armature.scale = (0.1474, 0.1474, 0.1474)
ob_armature.show_in_front = True
ob_arc.parent = ob_armature
ob_arc.location = (0.0, 0.0, 0.0)
ob_arc.rotation_mode = 'QUATERNION'
ob_arc.rotation_quaternion = (0.9659, 1.249e-08, -0.2588, -2.557e-09)
_vg = ob_arc.vertex_groups.new(name='Main')
_vg = ob_arc.vertex_groups.new(name='Bone.D')
for _i, _w in zip([17, 19, 100, 133, 135, 274, 275, 277, 356, 357, 511, 512, 513, 514, 515, 516, 517, 518, 519, 520, 521, 522, 523, 524, 525, 526, 527, 528, 529, 530, 531, 532, 533, 535, 536, 537, 538, 539, 540, 541, 542, 543, 544, 545, 546, 547, 548, 549, 550, 551, 552, 553, 554, 555, 556, 557, 558, 559, 560, 561, 562, 564, 565, 566, 567, 568, 569, 570, 615, 616, 617, 618, 619, 620, 621, 622, 623, 624, 625, 626, 627, 628, 629, 630, 632, 633, 634, 635, 636, 637, 638, 639, 640, 641, 642, 643, 644, 646, 647, 648, 649, 650, 651], [0.4934, 0.4915, 0.4775, 0.4899, 0.4933, 0.1655, 0.3829, 0.4776, 0.4934, 0.4915, 0.7612, 0.5656, 0.5963, 0.6076, 0.2617, 0.3181, 0.9723, 0.6479, 0.8794, 0.9946, 0.6427, 0.8767, 1.0, 1.0, 1.0, 1.0, 1.0, 1.0, 1.0, 0.5588, 0.5588, 1.0, 1.0, 1.0, 1.0, 1.0, 0.4115, 0.4115, 1.0, 1.0, 1.0, 1.0, 1.0, 1.0, 1.0, 1.0, 1.0, 0.1623, 0.1623, 1.0, 0.9185, 0.635, 0.8756, 0.971, 0.7351, 0.9119, 1.0, 0.8327, 0.8327, 1.0, 1.0, 1.0, 0.6834, 0.3196, 0.402, 0.7578, 0.3855, 0.5821, 0.971, 0.9119, 0.7351, 0.9173, 0.8747, 0.6325, 0.6845, 0.404, 0.3219, 0.7574, 0.5816, 0.3833, 1.0, 1.0, 0.8327, 0.8327, 0.1623, 1.0, 1.0, 0.4115, 0.4115, 0.6078, 0.3184, 0.2627, 0.7612, 0.5963, 0.5656, 0.5588, 0.5588, 0.9712, 0.8784, 0.645, 0.9956, 0.8778, 0.646]): _vg.add([_i], _w, 'REPLACE')
_vg = ob_arc.vertex_groups.new(name='Bone.008')
for _i, _w in zip([8, 9, 10, 14, 15, 16, 17, 18, 19, 20, 26, 27, 28, 91, 97, 98, 99, 100, 101, 102, 124, 126, 127, 128, 129, 133, 134, 135, 268, 269, 270, 271, 272, 274, 275, 276, 277, 278, 279, 280, 281, 282, 286, 347, 348, 349, 353, 356, 357, 358, 377, 380, 381, 382, 383, 384, 386, 387, 388, 511, 512, 513, 514, 515, 516, 517, 518, 519, 520, 521, 522, 552, 553, 554, 555, 556, 557, 565, 566, 567, 568, 569, 570, 615, 616, 617, 618, 619, 620, 621, 622, 623, 624, 625, 626, 637, 638, 639, 640, 641, 642, 646, 647, 648, 649, 650, 651], [1.0, 0.1226, 1.0, 1.0, 0.8021, 0.5445, 0.5066, 1.0, 0.5085, 0.8983, 1.0, 0.005895, 1.0, 0.9991, 1.0, 0.1113, 1.0, 0.5225, 1.0, 1.0, 1.0, 1.0, 0.973, 0.5568, 0.3065, 0.5101, 1.0, 0.5067, 0.9719, 0.3095, 0.5369, 0.6021, 0.7749, 0.8345, 0.6171, 1.0, 0.5224, 1.0, 1.0, 1.0, 1.0, 0.09745, 0.9817, 1.0, 1.0, 0.01083, 0.8986, 0.5066, 0.5085, 1.0, 0.8999, 1.0, 1.0, 0.5285, 0.2139, 0.4463, 1.0, 0.5627, 0.7949, 0.2388, 0.4344, 0.4037, 0.3924, 0.7383, 0.6819, 0.02768, 0.3521, 0.1206, 0.005371, 0.3573, 0.1233, 0.08154, 0.365, 0.1244, 0.02896, 0.2649, 0.08806, 0.3166, 0.6804, 0.598, 0.2422, 0.6145, 0.4179, 0.02896, 0.08806, 0.2649, 0.08273, 0.1253, 0.3675, 0.3155, 0.596, 0.6781, 0.2426, 0.4184, 0.6167, 0.3922, 0.6816, 0.7373, 0.2388, 0.4037, 0.4344, 0.02876, 0.1216, 0.355, 0.004351, 0.1222, 0.354]): _vg.add([_i], _w, 'REPLACE')
_vg = ob_arc.vertex_groups.new(name='Bone.010')
for _i, _w in zip([9, 11, 12, 13, 15, 16, 20, 21, 22, 27, 29, 32, 33, 34, 35, 37, 38, 41, 43, 85, 88, 89, 90, 91, 92, 93, 98, 121, 123, 125, 127, 128, 129, 130, 131, 132, 268, 269, 270, 271, 272, 273, 282, 286, 287, 288, 289, 290, 292, 293, 294, 298, 299, 301, 341, 342, 344, 349, 353, 354, 355, 371, 372, 374, 377, 378, 379, 382, 383, 384, 385, 387, 388], [0.8774, 1.0, 0.848, 0.6253, 0.1979, 0.4555, 0.1017, 1.0, 1.0, 0.9941, 0.918, 1.0, 1.0, 1.0, 0.1667, 0.3602, 0.4885, 1.0, 1.0, 1.0, 1.0, 0.000515, 1.0, 0.0008635, 1.0, 1.0, 0.8887, 1.0, 1.0, 1.0, 0.02696, 0.4432, 0.6935, 1.0, 0.646, 0.3772, 0.02813, 0.6905, 0.4631, 0.3979, 0.2251, 1.0, 0.9026, 0.01832, 1.0, 1.0, 1.0, 1.0, 1.0, 0.3921, 0.6325, 1.0, 1.0, 1.0, 1.0, 1.0, 0.9246, 0.9892, 0.1014, 1.0, 1.0, 0.1619, 0.3805, 1.0, 0.1001, 0.6424, 0.8402, 0.4715, 0.7861, 0.5537, 1.0, 0.4373, 0.2051]): _vg.add([_i], _w, 'REPLACE')
_vg = ob_arc.vertex_groups.new(name='Bone.011')
for _i, _w in zip([12, 13, 23, 29, 30, 31, 35, 36, 37, 38, 39, 40, 42, 47, 49, 82, 86, 87, 89, 94, 96, 112, 114, 118, 122, 131, 132, 283, 284, 291, 293, 294, 295, 300, 302, 303, 304, 305, 307, 338, 339, 343, 344, 345, 346, 350, 371, 372, 373, 375, 376, 378, 379], [0.152, 0.3747, 0.9803, 0.08204, 1.0, 1.0, 0.8333, 0.01922, 0.6398, 0.5115, 0.464, 0.3473, 1.0, 0.5563, 0.7249, 0.5, 0.8188, 0.6057, 0.9995, 1.0, 1.0, 0.2626, 0.3913, 1.0, 0.5, 0.354, 0.6228, 1.0, 1.0, 1.0, 0.6079, 0.3675, 1.0, 0.5, 0.6294, 0.8359, 0.2496, 0.3984, 0.5, 0.5439, 0.71, 1.0, 0.0754, 1.0, 1.0, 0.9869, 0.8381, 0.6195, 0.00187, 0.3632, 0.4602, 0.3576, 0.1598]): _vg.add([_i], _w, 'REPLACE')
_vg = ob_arc.vertex_groups.new(name='Bone.012')
for _i, _w in zip([23, 24, 25, 36, 39, 40, 44, 47, 49, 50, 53, 55, 56, 58, 79, 81, 82, 86, 87, 95, 112, 114, 115, 119, 120, 122, 285, 296, 297, 300, 302, 303, 304, 305, 307, 310, 311, 313, 332, 333, 335, 338, 339, 350, 351, 352, 365, 368, 369, 373, 375, 376], [0.01966, 1.0, 1.0, 0.9808, 0.536, 0.6527, 1.0, 0.4437, 0.2751, 1.0, 1.0, 1.0, 0.1713, 0.4841, 1.0, 1.0, 0.5, 0.1812, 0.3943, 1.0, 0.7374, 0.6087, 1.0, 1.0, 1.0, 0.5, 1.0, 1.0, 1.0, 0.5, 0.3706, 0.1641, 0.7504, 0.6016, 0.5, 1.0, 1.0, 1.0, 0.1188, 0.4281, 1.0, 0.4561, 0.29, 0.01311, 1.0, 1.0, 0.9863, 1.0, 1.0, 0.9981, 0.6368, 0.5398]): _vg.add([_i], _w, 'REPLACE')
_vg = ob_arc.vertex_groups.new(name='Bone.013')
for _i, _w in zip([2, 3, 6, 7, 45, 46, 48, 51, 52, 54, 56, 57, 58, 59, 60, 61, 62, 63, 64, 65, 66, 67, 68, 69, 70, 71, 72, 73, 74, 75, 76, 77, 78, 80, 83, 84, 103, 104, 105, 106, 107, 108, 109, 110, 111, 113, 116, 117, 306, 308, 309, 312, 314, 315, 316, 317, 318, 319, 320, 321, 322, 323, 324, 325, 326, 327, 328, 329, 330, 331, 332, 333, 334, 336, 337, 340, 359, 360, 361, 362, 363, 364, 365, 366, 367, 370], [1.0, 1.0, 1.0, 1.0, 1.0, 1.0, 1.0, 1.0, 1.0, 1.0, 0.8287, 1.0, 0.5159, 1.0, 1.0, 1.0, 1.0, 1.0, 1.0, 1.0, 1.0, 1.0, 1.0, 1.0, 1.0, 1.0, 1.0, 1.0, 1.0, 1.0, 1.0, 1.0, 1.0, 1.0, 1.0, 1.0, 1.0, 1.0, 1.0, 1.0, 1.0, 1.0, 1.0, 1.0, 1.0, 1.0, 1.0, 1.0, 1.0, 1.0, 1.0, 1.0, 1.0, 1.0, 1.0, 1.0, 1.0, 1.0, 1.0, 1.0, 1.0, 1.0, 1.0, 1.0, 1.0, 1.0, 1.0, 1.0, 1.0, 1.0, 0.8812, 0.5719, 1.0, 1.0, 1.0, 1.0, 1.0, 1.0, 1.0, 1.0, 1.0, 1.0, 0.01371, 1.0, 1.0, 1.0]): _vg.add([_i], _w, 'REPLACE')
_vg = ob_arc.vertex_groups.new(name='Bone.I')
for _i, _w in zip([142, 143, 144, 145, 146, 147, 232, 233, 234, 265, 266, 267, 398, 399, 400, 478, 480, 508, 509, 510, 530, 531, 534, 538, 539, 549, 550, 559, 560, 563, 571, 572, 573, 574, 575, 576, 577, 578, 579, 580, 581, 582, 583, 584, 585, 586, 587, 588, 589, 590, 591, 592, 593, 594, 595, 596, 597, 598, 599, 600, 601, 602, 603, 604, 605, 606, 607, 608, 609, 610, 611, 612, 613, 614, 629, 630, 631, 632, 635, 636, 643, 644, 645, 652, 653, 654, 655, 656, 657, 658, 659, 660, 661, 662, 663, 664, 665, 666, 667, 668, 669, 670, 671, 672, 673, 674, 675], [0.2062, 0.01218, 0.3469, 0.06848, 0.487, 0.4849, 0.4871, 0.07011, 0.4849, 0.07025, 0.4824, 0.4867, 0.002978, 0.002804, 0.4582, 0.4581, 0.001223, 0.01171, 0.01334, 0.4586, 0.4412, 0.4412, 1.0, 0.5885, 0.5885, 0.8377, 0.8377, 0.1673, 0.1673, 1.0, 0.9112, 0.7864, 0.8907, 0.8844, 0.7238, 0.8623, 0.7386, 0.9087, 0.8713, 0.7346, 0.9163, 0.8699, 1.0, 1.0, 1.0, 1.0, 1.0, 1.0, 1.0, 1.0, 1.0, 1.0, 1.0, 1.0, 1.0, 1.0, 1.0, 0.726, 0.8853, 0.8634, 0.7864, 0.9112, 0.8907, 1.0, 1.0, 1.0, 1.0, 1.0, 0.9079, 0.7361, 0.8701, 0.9172, 0.7374, 0.8713, 0.1673, 0.1673, 1.0, 0.8377, 0.5885, 0.5885, 0.4412, 0.4412, 1.0, 0.7105, 0.611, 0.5887, 0.5354, 0.3647, 0.3278, 0.4041, 0.4614, 0.6255, 0.474, 0.5973, 0.7041, 0.3288, 0.3652, 0.5359, 0.5887, 0.611, 0.7105, 0.624, 0.4593, 0.4017, 0.7048, 0.5981, 0.476]): _vg.add([_i], _w, 'REPLACE')
_vg = ob_arc.vertex_groups.new(name='Bone.015')
for _i, _w in zip([136, 137, 138, 139, 140, 141, 142, 143, 144, 145, 146, 147, 148, 149, 150, 154, 155, 156, 223, 224, 225, 229, 230, 231, 232, 233, 234, 256, 257, 258, 259, 260, 261, 262, 263, 264, 265, 266, 267, 389, 390, 391, 395, 396, 397, 398, 399, 400, 401, 402, 403, 407, 408, 409, 469, 470, 471, 475, 476, 477, 478, 479, 480, 499, 501, 502, 503, 504, 508, 509, 510, 571, 572, 573, 574, 575, 576, 577, 578, 579, 580, 581, 582, 598, 599, 600, 601, 602, 603, 609, 610, 611, 612, 613, 614, 652, 653, 654, 655, 656, 657, 658, 659, 660, 661, 662, 663, 664, 665, 666, 667, 668, 669, 670, 671, 672, 673, 674, 675], [0.2122, 0.9432, 0.9425, 0.6145, 0.04234, 0.7229, 0.7938, 0.9878, 0.6531, 0.9315, 0.513, 0.5151, 0.9496, 0.1745, 0.9397, 0.09838, 0.9724, 0.9806, 0.9795, 0.1027, 0.9844, 0.1948, 0.9514, 0.9411, 0.5129, 0.9299, 0.5151, 0.08403, 0.9377, 0.9678, 0.9854, 0.5522, 0.9845, 0.2366, 0.006264, 0.3699, 0.9297, 0.5176, 0.5133, 0.4922, 0.3645, 0.8892, 0.9472, 0.63, 0.7776, 0.997, 0.9972, 0.5418, 0.8212, 0.06726, 0.05841, 0.01814, 0.009147, 0.8908, 0.9055, 0.00531, 0.01742, 0.06163, 0.06876, 0.8219, 0.5419, 1.0, 0.9988, 0.01427, 0.8157, 0.8902, 0.3637, 0.5061, 0.7591, 0.624, 0.5332, 0.08877, 0.2136, 0.1093, 0.1156, 0.2762, 0.1377, 0.2614, 0.09126, 0.1287, 0.2654, 0.08371, 0.1301, 0.274, 0.1147, 0.1366, 0.2136, 0.08877, 0.1093, 0.09213, 0.2639, 0.1299, 0.08283, 0.2626, 0.1287, 0.2895, 0.389, 0.4113, 0.4646, 0.6353, 0.6722, 0.5959, 0.5386, 0.3745, 0.526, 0.4027, 0.2959, 0.6712, 0.6348, 0.4641, 0.4113, 0.389, 0.2895, 0.376, 0.5407, 0.5983, 0.2952, 0.4019, 0.524]): _vg.add([_i], _w, 'REPLACE')
_vg = ob_arc.vertex_groups.new(name='Bone.017')
for _i, _w in zip([136, 137, 138, 139, 140, 141, 148, 149, 150, 154, 155, 156, 157, 158, 159, 160, 161, 162, 164, 165, 166, 168, 169, 170, 171, 217, 218, 219, 220, 221, 222, 223, 224, 225, 229, 230, 231, 250, 252, 254, 255, 256, 257, 258, 259, 260, 261, 262, 263, 264, 389, 390, 391, 392, 393, 394, 395, 396, 397, 401, 402, 403, 407, 408, 409, 410, 411, 412, 413, 414, 415, 419, 424, 463, 466, 467, 468, 469, 470, 471, 475, 476, 477, 498, 499, 500, 501, 502, 503, 504, 505, 506, 507, 508, 509, 510], [0.7878, 0.05676, 0.05751, 0.3855, 0.9577, 0.2771, 0.05039, 0.8255, 0.06028, 0.9016, 0.02763, 0.01944, 0.9469, 0.07933, 0.9558, 1.0, 1.0, 1.0, 0.1797, 0.2934, 0.9983, 1.0, 0.06184, 0.9821, 1.0, 0.9905, 0.0658, 1.0, 0.09325, 0.9464, 0.9519, 0.02046, 0.8973, 0.01563, 0.8052, 0.04857, 0.05895, 0.1786, 0.3062, 0.9861, 1.0, 0.916, 0.06234, 0.03216, 0.01461, 0.4478, 0.01549, 0.7634, 0.9937, 0.6301, 0.5078, 0.6355, 0.1108, 0.9963, 0.7054, 0.8313, 0.05285, 0.37, 0.2224, 0.1788, 0.9327, 0.9416, 0.9819, 0.9909, 0.1092, 0.836, 0.00554, 0.006945, 0.5922, 0.4524, 0.9476, 0.4664, 0.9286, 0.941, 0.01371, 0.009531, 0.8419, 0.09448, 0.9947, 0.9826, 0.9384, 0.9312, 0.1781, 0.8352, 0.8113, 0.712, 0.1722, 0.1098, 0.6363, 0.4939, 0.957, 0.4414, 0.5997, 0.2292, 0.3626, 0.008215]): _vg.add([_i], _w, 'REPLACE')
_vg = ob_arc.vertex_groups.new(name='Bone.018')
for _i, _w in zip([151, 152, 153, 157, 158, 159, 163, 164, 165, 166, 167, 169, 170, 172, 174, 176, 177, 214, 216, 217, 218, 220, 221, 222, 226, 227, 228, 245, 246, 250, 251, 252, 253, 254, 392, 393, 394, 404, 410, 411, 412, 413, 414, 415, 416, 418, 419, 420, 421, 422, 423, 424, 430, 460, 463, 464, 465, 466, 467, 468, 474, 493, 495, 496, 497, 498, 499, 500, 501, 505, 506, 507], [0.9724, 0.03073, 0.9992, 0.05308, 0.9207, 0.04422, 0.1001, 0.7946, 0.7066, 0.0008456, 0.5, 0.9382, 0.0179, 0.2881, 0.3813, 0.5678, 0.6698, 0.5528, 0.6528, 0.009515, 0.9342, 0.9067, 0.05359, 0.04807, 0.05171, 0.9731, 0.997, 0.294, 0.3758, 0.8035, 0.08598, 0.6938, 0.5, 0.006955, 0.003663, 0.2946, 0.1687, 0.8885, 0.164, 0.9945, 0.9931, 0.4078, 0.5476, 0.05244, 0.02603, 0.9156, 0.5067, 0.3929, 0.4604, 0.7935, 0.6626, 0.0714, 0.5, 0.5, 0.05902, 0.6339, 0.77, 0.9863, 0.9905, 0.1581, 0.8943, 0.9266, 0.01703, 0.456, 0.402, 0.08239, 0.1744, 0.288, 0.01217, 0.04303, 0.5586, 0.4003]): _vg.add([_i], _w, 'REPLACE')
_vg = ob_arc.vertex_groups.new(name='Bone.019')
for _i, _w in zip([151, 152, 153, 163, 164, 166, 167, 172, 174, 176, 177, 178, 180, 181, 182, 183, 185, 186, 208, 210, 211, 212, 213, 214, 216, 226, 227, 228, 245, 246, 247, 248, 249, 250, 251, 253, 254, 404, 405, 406, 416, 417, 418, 419, 420, 421, 422, 423, 425, 430, 431, 436, 459, 460, 464, 465, 472, 473, 474, 489, 490, 493, 494, 495, 496, 497, 498], [0.02759, 0.9693, 0.0008476, 0.8999, 0.0257, 0.0008456, 0.5, 0.6939, 0.6187, 0.4322, 0.3302, 0.9962, 1.0, 0.06263, 1.0, 1.0, 0.2023, 0.3892, 0.1401, 0.3243, 0.002668, 0.9987, 1.0, 0.4472, 0.3472, 0.9483, 0.02687, 0.003029, 0.6815, 0.6242, 1.0, 0.04803, 1.0, 0.01785, 0.914, 0.5, 0.006955, 0.1115, 1.0, 1.0, 0.974, 1.0, 0.0844, 0.02682, 0.6071, 0.5396, 0.2065, 0.3374, 0.9106, 0.5, 0.9356, 0.9587, 0.9411, 0.5, 0.3661, 0.23, 1.0, 1.0, 0.1057, 0.8934, 0.9777, 0.07343, 1.0, 0.983, 0.544, 0.598, 0.08239]): _vg.add([_i], _w, 'REPLACE')
_vg = ob_arc.vertex_groups.new(name='Bone.020')
for _i, _w in zip([0, 1, 4, 5, 172, 173, 175, 178, 179, 181, 184, 185, 186, 187, 188, 189, 190, 191, 192, 193, 194, 195, 196, 197, 198, 199, 200, 201, 202, 203, 204, 205, 206, 207, 208, 209, 210, 211, 212, 215, 235, 236, 237, 238, 239, 240, 241, 242, 243, 244, 245, 248, 425, 426, 427, 428, 429, 431, 432, 433, 434, 435, 436, 437, 438, 439, 440, 441, 442, 443, 444, 445, 446, 447, 448, 449, 450, 451, 452, 453, 454, 455, 456, 457, 458, 459, 461, 462, 481, 482, 483, 484, 485, 486, 487, 488, 489, 490, 491, 492], [1.0, 1.0, 1.0, 1.0, 0.01807, 1.0, 1.0, 0.003811, 1.0, 0.9374, 1.0, 0.7977, 0.6108, 1.0, 1.0, 1.0, 1.0, 1.0, 1.0, 1.0, 1.0, 1.0, 1.0, 1.0, 1.0, 1.0, 1.0, 1.0, 1.0, 1.0, 1.0, 1.0, 1.0, 1.0, 0.8599, 1.0, 0.6757, 0.9973, 0.001327, 1.0, 1.0, 1.0, 1.0, 1.0, 1.0, 1.0, 1.0, 1.0, 1.0, 1.0, 0.02452, 0.952, 0.08944, 1.0, 1.0, 1.0, 1.0, 0.06438, 1.0, 1.0, 1.0, 1.0, 0.0413, 1.0, 1.0, 1.0, 1.0, 1.0, 1.0, 1.0, 1.0, 1.0, 1.0, 1.0, 1.0, 1.0, 1.0, 1.0, 1.0, 1.0, 1.0, 1.0, 1.0, 1.0, 1.0, 0.05886, 1.0, 1.0, 1.0, 1.0, 1.0, 1.0, 1.0, 1.0, 1.0, 1.0, 0.1066, 0.02234, 1.0, 1.0]): _vg.add([_i], _w, 'REPLACE')
_vg = ob_arc.vertex_groups.new(name='String')
_vg = ob_arc.vertex_groups.new(name='IK.D')
_vg = ob_arc.vertex_groups.new(name='IK.I')
_m = ob_arc.modifiers.new('Armature', 'ARMATURE')
_m.object = ob_armature
ob_icosphere.location = (0.0, 0.0, 0.0)

# ---- collection membership
scene.collection.objects.link(ob_armature)
scene.collection.objects.link(ob_arc)
col_gltf_not_exported.objects.link(ob_icosphere)

# ---- scene / render settings (as saved in the file)
scene.frame_start = 1; scene.frame_end = 250; scene.frame_set(1)
scene.render.engine = 'BLENDER_EEVEE_NEXT'
bpy.context.view_layer.update()

# ---- added for rendering (the .blend has no active camera and no usable light): camera, sun
cam_auto = bpy.data.cameras.new('AutoCamera')
cam_auto.lens = 50.0
cam_auto.sensor_width = 36.0
cam_auto.clip_end = 1000.0
ob_auto_camera = bpy.data.objects.new('AutoCamera', cam_auto)
scene.collection.objects.link(ob_auto_camera)
ob_auto_camera.location = (3.15365, -3.78438, 2.52292)
ob_auto_camera.rotation_euler = (1.09748, -7.21219e-08, 0.694738)
scene.camera = ob_auto_camera
light_auto_sun = bpy.data.lights.new('AutoSun', 'SUN')
light_auto_sun.energy = 3.0
light_auto_sun.angle = 0.0523599
ob_auto_sun = bpy.data.objects.new('AutoSun', light_auto_sun)
scene.collection.objects.link(ob_auto_sun)
ob_auto_sun.rotation_euler = (0.872665, 0.174533, 0.523599)
bpy.context.view_layer.update()
